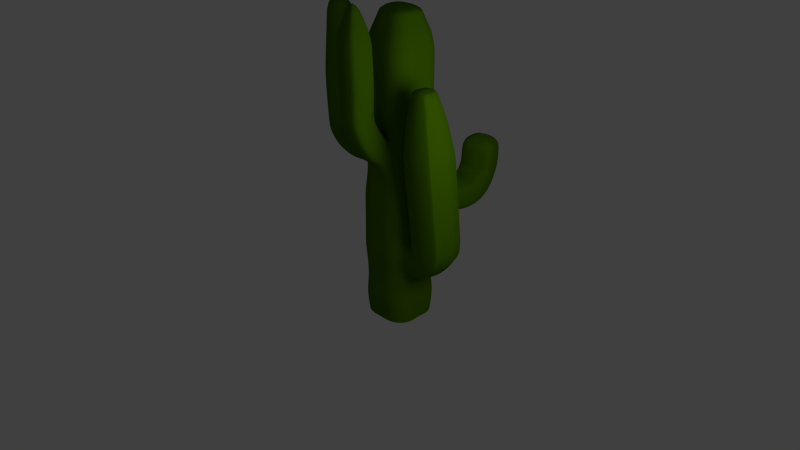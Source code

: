 # Source: cactus2.blend  (saved by Blender 2.60.0; exported with 4.5.12 LTS)
import bpy
from mathutils import Matrix  # noqa: F401  (used for matrix-valued properties, if any)

bpy.ops.wm.read_factory_settings(use_empty=True)
scene = bpy.context.scene
scene.name = 'Scene'

# ---- collections
col_collection_1 = bpy.data.collections.new('Collection 1'); scene.collection.children.link(col_collection_1)

# ---- materials (node trees are filled in below, after node groups)
mat_material = bpy.data.materials.new('Material')
mat_material.alpha_threshold = 0.0
mat_material.use_transparent_shadow = False
mat_material.diffuse_color = (0.06313, 0.1626, 0.0, 1.0)
mat_material.roughness = 0.5
mat_material.line_color = (0.0, 0.0, 0.0, 1.0)

# ---- material node trees

# ---- world
world_world = bpy.data.worlds.new('World'); scene.world = world_world
world_world.color = (0.05088, 0.05088, 0.05088)
world_world.use_sun_shadow = False
world_world.sun_shadow_jitter_overblur = 0.0
world_world.cycles.sampling_method = 'MANUAL'
world_world.cycles.sample_map_resolution = 256

# ---- cameras
cam_camera = bpy.data.cameras.new('Camera')
cam_camera.clip_end = 100.0
cam_camera.lens = 35.0
cam_camera.ortho_scale = 7.314
cam_camera.dof.focus_distance = 0.0
cam_camera.dof.aperture_fstop = 128.0

# ---- lights
light_lamp = bpy.data.lights.new('Lamp', 'POINT')
light_lamp.transmission_factor = 0.0
light_lamp.cutoff_distance = 30.0
light_lamp.energy = 100.0
light_lamp.shadow_buffer_clip_start = 1.001
light_lamp.shadow_soft_size = 1.0
light_lamp.shadow_maximum_resolution = 0.006
light_lamp.use_absolute_resolution = True
light_lamp.cycles.use_multiple_importance_sampling = False

# ---- meshes
me_cube_001 = bpy.data.meshes.new('Cube.001')
me_cube_001.from_pydata([(-0.3745, -5.197e-08, -1.307), (2.467e-08, 0.3745, -1.307), (0.3745, -3.31e-07, -1.307), (-2.766e-07, -0.3745, -1.307), (-0.3076, 0.3076, -1.307), (0.3076, 0.3076, -1.307), (-0.3076, -0.3076, -1.307), (0.3076, -0.3076, -1.307), (-0.1915, 0.383, -1.307), (-0.383, 0.1915, -1.307), (0.1915, 0.383, -1.307), (0.383, 0.1915, -1.307), (-0.383, -0.1915, -1.307), (-0.1915, -0.383, -1.307), (0.1915, -0.383, -1.307), (0.383, -0.1915, -1.307), (0.4063, -0.2031, -1.09), (0.2031, -0.4063, -1.09), (-0.2031, -0.4063, -1.09), (-0.4063, -0.2031, -1.09), (0.4063, 0.2031, -1.09), (0.2031, 0.4063, -1.09), (-0.4063, 0.2031, -1.09), (-0.2031, 0.4063, -1.09), (0.3263, -0.3263, -1.09), (-0.3263, -0.3263, -1.09), (0.3263, 0.3263, -1.09), (-0.3263, 0.3263, -1.09), (-2.862e-07, -0.3973, -1.09), (0.3973, -3.401e-07, -1.09), (3.344e-08, 0.3973, -1.09), (-0.3973, -4.409e-08, -1.09), (-0.3973, -4.409e-08, -0.9566), (3.344e-08, 0.3973, -0.9566), (0.3973, -3.401e-07, -0.9566), (-2.862e-07, -0.3973, -0.9566), (-0.3263, 0.3263, -0.9566), (0.3263, 0.3263, -0.9566), (-0.3263, -0.3263, -0.9566), (0.3263, -0.3263, -0.9566), (-0.2031, 0.4063, -0.9566), (-0.4063, 0.2031, -0.9566), (0.2031, 0.4063, -0.9566), (0.4063, 0.2031, -0.9566), (-0.4063, -0.2031, -0.9566), (-0.2031, -0.4063, -0.9566), (0.2031, -0.4063, -0.9566), (0.4063, -0.2031, -0.9566), (0.3915, -0.1958, -0.826), (0.1958, -0.3915, -0.826), (-0.1958, -0.3915, -0.826), (-0.3915, -0.1958, -0.826), (0.3915, 0.1958, -0.826), (0.1958, 0.3915, -0.826), (-0.3915, 0.1958, -0.826), (-0.1958, 0.3915, -0.826), (0.3144, -0.3144, -0.826), (-0.3144, -0.3144, -0.826), (0.3144, 0.3144, -0.826), (-0.3144, 0.3144, -0.826), (-2.802e-07, -0.3828, -0.826), (0.3828, -3.343e-07, -0.826), (2.78e-08, 0.3828, -0.826), (-0.3828, -4.907e-08, -0.826), (-0.3828, -4.907e-08, -0.5412), (2.78e-08, 0.3828, -0.5412), (0.3827, 0.0007735, -0.5479), (-2.802e-07, -0.3828, -0.5412), (-0.3144, 0.3144, -0.5412), (0.3319, 0.2299, -0.4762), (-0.3144, -0.3144, -0.5412), (0.3284, -0.2585, -0.489), (-0.1958, 0.3915, -0.5412), (-0.3915, 0.1958, -0.5412), (0.1958, 0.3915, -0.5412), (0.3907, 0.1651, -0.5053), (-0.3915, -0.1958, -0.5412), (-0.1958, -0.3915, -0.5412), (0.1958, -0.3915, -0.5412), (0.3911, -0.1834, -0.5214), (0.2116, -0.4233, -0.2794), (-0.2116, -0.4233, -0.2794), (-0.4233, -0.2116, -0.2794), (0.2116, 0.4233, -0.2794), (-0.4233, 0.2116, -0.2794), (-0.2116, 0.4233, -0.2794), (0.3434, -0.3166, -0.2791), (-0.34, -0.34, -0.2794), (0.3477, 0.2769, -0.2788), (-0.34, 0.34, -0.2794), (-2.931e-07, -0.4139, -0.2794), (3.993e-08, 0.4139, -0.2794), (-0.4139, -3.863e-08, -0.2794), (-0.4039, -4.205e-08, -0.006674), (3.466e-08, 0.4025, -0.03036), (0.4041, 0.0003804, -0.003311), (-2.89e-07, -0.4039, -0.006674), (-0.3317, 0.3317, -0.006674), (0.3456, 0.2383, -0.07619), (-0.3317, -0.3317, -0.006674), (0.3431, -0.268, -0.06372), (-0.1625, 0.4129, 0.02331), (-0.413, 0.2065, -0.006674), (0.1625, 0.4129, 0.02331), (0.4089, 0.1705, -0.04767), (-0.413, -0.2065, -0.006674), (-0.2065, -0.413, -0.006674), (0.2065, -0.413, -0.006674), (0.4105, -0.19, -0.03204), (0.413, -0.2065, 0.2747), (0.2065, -0.413, 0.2747), (-0.2065, -0.413, 0.2747), (-0.413, -0.2065, 0.2747), (0.413, 0.2065, 0.2747), (0.1625, 0.4129, 0.2447), (-0.413, 0.2065, 0.2747), (-0.1625, 0.4129, 0.2447), (0.3317, -0.3317, 0.2747), (-0.3317, -0.3317, 0.2747), (0.3317, 0.3317, 0.2747), (-0.3317, 0.3317, 0.2747), (-2.89e-07, -0.4039, 0.2747), (0.4039, -3.43e-07, 0.2747), (3.466e-08, 0.4025, 0.2984), (-0.4039, -4.205e-08, 0.2747), (-0.4039, -4.205e-08, 0.5269), (3.596e-08, 0.4332, 0.5269), (0.4039, -3.43e-07, 0.5269), (-2.89e-07, -0.4039, 0.5269), (-0.3317, 0.3317, 0.5269), (0.3317, 0.3317, 0.5269), (-0.3317, -0.3317, 0.5269), (0.3317, -0.3317, 0.5269), (-0.2065, 0.413, 0.5269), (-0.413, 0.2065, 0.5269), (0.2065, 0.413, 0.5269), (0.413, 0.2065, 0.5269), (-0.413, -0.2065, 0.5269), (-0.2065, -0.413, 0.5269), (0.2065, -0.413, 0.5269), (0.413, -0.2065, 0.5269), (0.3758, -0.1879, 0.785), (0.1879, -0.3758, 0.785), (-0.1879, -0.3758, 0.785), (-0.3747, -0.146, 0.8421), (0.3758, 0.1879, 0.785), (0.1879, 0.3758, 0.785), (-0.3758, 0.1879, 0.785), (-0.1879, 0.3758, 0.785), (0.3018, -0.3018, 0.785), (-0.3018, -0.3018, 0.785), (0.3018, 0.3018, 0.785), (-0.3018, 0.3018, 0.785), (-2.741e-07, -0.3674, 0.785), (0.3674, -3.279e-07, 0.785), (2.153e-08, 0.3968, 0.785), (-0.3681, -0.00583, 0.8183), (2.153e-08, 0.3968, 0.9783), (0.3674, -3.279e-07, 0.9783), (-2.723e-07, -0.4377, 1.009), (-0.3018, 0.3018, 0.9783), (0.3018, 0.3018, 0.9783), (-0.3018, -0.3018, 0.9783), (0.3018, -0.3018, 0.9783), (-0.1879, 0.3758, 0.9783), (-0.3758, 0.1879, 0.9783), (0.1879, 0.3758, 0.9783), (0.3758, 0.1879, 0.9783), (-0.3761, -0.1998, 0.9773), (-0.1441, -0.4346, 1.039), (0.1441, -0.4346, 1.039), (0.3758, -0.1879, 0.9783), (0.3758, -0.1879, 1.217), (0.1831, -0.3699, 1.216), (-0.1831, -0.3699, 1.216), (-0.3746, -0.1417, 1.148), (0.3758, 0.1879, 1.217), (0.1879, 0.3758, 1.217), (-0.3758, 0.1879, 1.217), (-0.1879, 0.3758, 1.217), (0.3018, -0.3018, 1.217), (-0.3018, -0.3018, 1.217), (0.3018, 0.3018, 1.217), (-0.3018, 0.3018, 1.217), (0.3674, -3.279e-07, 1.217), (2.153e-08, 0.3968, 1.217), (-0.3684, -0.007612, 1.169), (-0.4121, -0.03802, 1.371), (2.153e-08, 0.3968, 1.371), (0.3674, -3.279e-07, 1.371), (-2.743e-07, -0.3081, 1.36), (-0.3018, 0.3018, 1.371), (0.3018, 0.3018, 1.371), (-0.3018, -0.3018, 1.371), (0.3018, -0.3018, 1.371), (-0.1879, 0.3758, 1.371), (-0.3758, 0.1879, 1.371), (0.1879, 0.3758, 1.371), (0.3758, 0.1879, 1.371), (-0.3758, -0.1879, 1.371), (-0.1514, -0.3285, 1.328), (0.1514, -0.3285, 1.328), (0.3758, -0.1879, 1.371), (0.3758, -0.1879, 1.624), (0.1879, -0.3758, 1.624), (-0.1879, -0.3758, 1.624), (-0.3758, -0.1879, 1.624), (0.3758, 0.1879, 1.624), (0.1879, 0.3758, 1.624), (-0.3758, 0.1879, 1.624), (-0.1879, 0.3758, 1.624), (0.3018, -0.3018, 1.624), (-0.3018, -0.3018, 1.624), (0.3018, 0.3018, 1.624), (-0.3018, 0.3018, 1.624), (-2.741e-07, -0.3674, 1.624), (0.3674, -3.279e-07, 1.624), (2.153e-08, 0.3968, 1.624), (-0.4121, -0.03802, 1.624), (-0.4121, -0.03802, 1.726), (2.153e-08, 0.3968, 1.726), (0.3674, -3.279e-07, 1.726), (-2.741e-07, -0.3674, 1.726), (-0.3018, 0.3018, 1.726), (0.3018, 0.3018, 1.726), (-0.3018, -0.3018, 1.726), (0.3018, -0.3018, 1.726), (-0.1879, 0.3758, 1.726), (-0.3758, 0.1879, 1.726), (0.1879, 0.3758, 1.726), (0.3758, 0.1879, 1.726), (-0.3758, -0.1879, 1.726), (-0.1879, -0.3758, 1.726), (0.1879, -0.3758, 1.726), (0.3758, -0.1879, 1.726), (0.3758, -0.1879, 1.726), (0.1879, -0.3758, 1.726), (-0.1879, -0.3758, 1.726), (-0.3758, -0.1879, 1.726), (0.3758, 0.1879, 1.726), (0.1879, 0.3758, 1.726), (-0.3758, 0.1879, 1.726), (-0.1879, 0.3758, 1.726), (0.3018, -0.3018, 1.726), (-0.3018, -0.3018, 1.726), (0.3018, 0.3018, 1.726), (-0.3018, 0.3018, 1.726), (-2.741e-07, -0.3674, 1.726), (0.3674, -3.279e-07, 1.726), (2.153e-08, 0.3968, 1.726), (-0.4121, -0.03802, 1.726), (-0.3994, -0.04246, 1.899), (0.01273, 0.3923, 1.899), (0.3802, -0.004442, 1.899), (0.01273, -0.3719, 1.899), (-0.2891, 0.2974, 1.899), (0.3145, 0.2974, 1.899), (-0.2891, -0.3063, 1.899), (0.3145, -0.3063, 1.899), (-0.1752, 0.3713, 1.899), (-0.363, 0.1835, 1.899), (0.2006, 0.3713, 1.899), (0.3885, 0.1834, 1.899), (-0.363, -0.1923, 1.899), (-0.1752, -0.3802, 1.899), (0.2006, -0.3802, 1.899), (0.3885, -0.1923, 1.899), (0.3885, -0.1923, 2.117), (0.2006, -0.3802, 2.117), (-0.1752, -0.3802, 2.117), (-0.363, -0.1923, 2.117), (0.3885, 0.1834, 2.117), (0.2006, 0.3713, 2.117), (-0.363, 0.1835, 2.117), (-0.1752, 0.3713, 2.117), (0.3145, -0.3063, 2.117), (-0.2891, -0.3063, 2.117), (0.3145, 0.2974, 2.117), (-0.2891, 0.2974, 2.117), (0.01273, -0.3719, 2.117), (0.3802, -0.004442, 2.117), (0.01273, 0.3923, 2.117), (-0.3994, -0.04246, 2.117), (-0.3994, -0.04246, 2.428), (0.01273, 0.3923, 2.428), (0.3802, -0.004442, 2.428), (0.01273, -0.3719, 2.428), (-0.2891, 0.2974, 2.428), (0.3145, 0.2974, 2.428), (-0.2891, -0.3063, 2.428), (0.3145, -0.3063, 2.428), (-0.1752, 0.3713, 2.428), (-0.363, 0.1835, 2.428), (0.2006, 0.3713, 2.428), (0.3885, 0.1834, 2.428), (-0.363, -0.1923, 2.428), (-0.1752, -0.3802, 2.428), (0.2006, -0.3802, 2.428), (0.3885, -0.1923, 2.428), (0.3509, -0.1735, 2.625), (0.1818, -0.3426, 2.625), (-0.1564, -0.3426, 2.625), (-0.3255, -0.1735, 2.625), (0.3509, 0.1647, 2.625), (0.1818, 0.3337, 2.625), (-0.3255, 0.1647, 2.625), (-0.1564, 0.3337, 2.625), (0.2844, -0.2761, 2.625), (-0.2589, -0.2761, 2.625), (0.2844, 0.2672, 2.625), (-0.2589, 0.2672, 2.625), (0.01273, -0.3351, 2.625), (0.3434, -0.004442, 2.625), (0.01273, 0.3556, 2.625), (-0.3627, -0.04246, 2.625), (-0.244, -0.04246, 2.92), (0.01273, 0.2367, 2.92), (0.2246, -0.004442, 2.92), (0.01273, -0.2163, 2.92), (-0.1613, 0.1696, 2.92), (0.1867, 0.1696, 2.92), (-0.1613, -0.1785, 2.92), (0.1867, -0.1785, 2.92), (-0.0956, 0.2122, 2.92), (-0.2039, 0.1039, 2.92), (0.1211, 0.2122, 2.92), (0.2294, 0.1039, 2.92), (-0.2039, -0.1128, 2.92), (-0.0956, -0.2211, 2.92), (0.1211, -0.2211, 2.92), (0.2294, -0.1128, 2.92), (-0.04489, -0.01315, 2.99), (-0.1752, 0.3713, 2.192), (0.01273, 0.3923, 2.192), (-0.2891, 0.2974, 2.192), (-0.3994, -0.04246, 2.192), (-0.363, 0.1835, 2.192), (0.2006, 0.3713, 2.192), (0.3145, 0.2974, 2.192), (0.3885, 0.1834, 2.192), (0.3802, -0.004442, 2.192), (-0.363, -0.1923, 2.192), (-0.2891, -0.3063, 2.192), (0.01273, -0.3719, 2.192), (-0.1752, -0.3802, 2.192), (0.2006, -0.3802, 2.192), (0.3145, -0.3063, 2.192), (0.3885, -0.1923, 2.192), (-0.3413, -0.2556, -1.307), (0.3413, -0.2556, -1.307), (0.3621, -0.2712, -1.09), (-0.3621, -0.2712, -1.09), (-0.3621, -0.2712, -0.9566), (0.3621, -0.2712, -0.9566), (0.3489, -0.2613, -0.826), (-0.3489, -0.2613, -0.826), (-0.3489, -0.2613, -0.5412), (0.3542, -0.2284, -0.5034), (-0.3773, -0.2825, -0.2794), (-0.3681, -0.2757, -0.006674), (0.3709, -0.2368, -0.04947), (0.3681, -0.2757, 0.2747), (-0.3681, -0.2757, 0.2747), (-0.3681, -0.2757, 0.5269), (0.3681, -0.2757, 0.5269), (0.3349, -0.2508, 0.785), (-0.3349, -0.2508, 0.785), (-0.3349, -0.2508, 0.9783), (0.3349, -0.2508, 0.9783), (0.3349, -0.2508, 1.217), (-0.3349, -0.2508, 1.217), (-0.3349, -0.2508, 1.371), (0.3349, -0.2508, 1.371), (0.3349, -0.2508, 1.624), (-0.3349, -0.2508, 1.624), (-0.3349, -0.2508, 1.726), (0.3349, -0.2508, 1.726), (0.3349, -0.2508, 1.726), (-0.3349, -0.2508, 1.726), (-0.3222, -0.2553, 1.899), (0.3477, -0.2553, 1.899), (0.3477, -0.2553, 2.117), (-0.3222, -0.2553, 2.117), (-0.3222, -0.2553, 2.428), (0.3477, -0.2553, 2.428), (0.3141, -0.2302, 2.625), (-0.2887, -0.2302, 2.625), (-0.1804, -0.1491, 2.92), (0.2058, -0.1491, 2.92), (-0.3222, -0.2553, 2.192), (0.3477, -0.2553, 2.192), (0.3718, -0.184, 2.516), (0.3011, -0.2928, 2.516), (0.3638, -0.004442, 2.516), (0.1922, -0.3635, 2.516), (0.01273, -0.3555, 2.516), (-0.1668, -0.3635, 2.516), (-0.2756, -0.2928, 2.516), (-0.3463, -0.184, 2.516), (-0.383, -0.04246, 2.516), (0.3011, 0.2839, 2.516), (0.3718, 0.1751, 2.516), (0.1922, 0.3546, 2.516), (0.01273, 0.3759, 2.516), (-0.3463, 0.1751, 2.516), (-0.2756, 0.2839, 2.516), (-0.1668, 0.3546, 2.516), (0.3327, -0.2441, 2.516), (-0.3073, -0.2441, 2.516), (-0.1442, 0.3094, 2.684), (-0.1321, 0.2851, 2.743), (-0.1199, 0.2608, 2.802), (-0.1077, 0.2365, 2.861), (0.01273, 0.3318, 2.684), (0.01273, 0.308, 2.743), (0.01273, 0.2843, 2.802), (0.01273, 0.2605, 2.861), (-0.2394, 0.2477, 2.684), (-0.2198, 0.2281, 2.743), (-0.2003, 0.2086, 2.802), (-0.1808, 0.1891, 2.861), (-0.3389, -0.04246, 2.684), (-0.3151, -0.04246, 2.743), (-0.2914, -0.04246, 2.802), (-0.2676, -0.04246, 2.861), (-0.3011, 0.1525, 2.684), (-0.2768, 0.1403, 2.743), (-0.2525, 0.1282, 2.802), (-0.2282, 0.116, 2.861), (0.1697, 0.3094, 2.684), (0.1575, 0.2851, 2.743), (0.1454, 0.2608, 2.802), (0.1332, 0.2365, 2.861), (0.2648, 0.2477, 2.684), (0.2453, 0.2281, 2.743), (0.2258, 0.2086, 2.802), (0.2063, 0.1891, 2.861), (0.3266, 0.1525, 2.684), (0.3023, 0.1403, 2.743), (0.278, 0.1282, 2.802), (0.2537, 0.116, 2.861), (0.3197, -0.004442, 2.684), (0.2959, -0.004442, 2.743), (0.2721, -0.004442, 2.802), (0.2484, -0.004442, 2.861), (-0.3012, -0.1614, 2.684), (-0.2768, -0.1492, 2.743), (-0.2525, -0.1371, 2.802), (-0.2282, -0.1249, 2.861), (-0.2394, -0.2565, 2.684), (-0.2198, -0.237, 2.743), (-0.2003, -0.2175, 2.802), (-0.1808, -0.198, 2.861), (0.01273, -0.3114, 2.684), (0.01273, -0.2876, 2.743), (0.01273, -0.2638, 2.802), (0.01273, -0.2401, 2.861), (-0.1442, -0.3183, 2.684), (-0.1321, -0.294, 2.743), (-0.1199, -0.2697, 2.802), (-0.1077, -0.2454, 2.861), (0.1697, -0.3183, 2.684), (0.1575, -0.294, 2.743), (0.1454, -0.2697, 2.802), (0.1332, -0.2454, 2.861), (0.2648, -0.2565, 2.684), (0.2453, -0.237, 2.743), (0.2258, -0.2175, 2.802), (0.2063, -0.198, 2.861), (0.3266, -0.1614, 2.684), (0.3023, -0.1492, 2.743), (0.278, -0.1371, 2.802), (0.2537, -0.1249, 2.861), (-0.267, -0.2139, 2.684), (-0.2454, -0.1977, 2.743), (-0.2237, -0.1815, 2.802), (-0.202, -0.1653, 2.861), (0.2925, -0.2139, 2.684), (0.2708, -0.1977, 2.743), (0.2492, -0.1815, 2.802), (0.2275, -0.1653, 2.861), (-0.3776, 0.07006, -1.307), (0.3776, 0.07006, -1.307), (0.4006, 0.07433, -1.09), (-0.4006, 0.07433, -1.09), (-0.4006, 0.07433, -0.9566), (0.4006, 0.07433, -0.9566), (0.386, 0.07162, -0.826), (-0.386, 0.07162, -0.826), (-0.386, 0.07162, -0.5412), (0.386, 0.06997, -0.5369), (-0.4173, 0.07744, -0.2794), (-0.4072, 0.07557, -0.006674), (0.4066, 0.07232, -0.01491), (0.4072, 0.07557, 0.2747), (-0.4072, 0.07557, 0.2747), (-0.4072, 0.07557, 0.5269), (0.4072, 0.07557, 0.5269), (0.3705, 0.06875, 0.785), (-0.3708, 0.04556, 0.8307), (-0.3699, 0.1173, 0.9721), (0.3705, 0.06875, 0.9783), (0.3705, 0.06875, 1.217), (-0.3708, 0.04163, 1.159), (-0.3834, 0.06875, 1.371), (0.3705, 0.06875, 1.371), (0.3705, 0.06875, 1.624), (-0.3834, 0.06875, 1.624), (-0.3834, 0.06875, 1.726), (0.3705, 0.06875, 1.726), (0.3705, 0.06875, 1.726), (-0.3834, 0.06875, 1.726), (-0.3707, 0.06431, 1.899), (0.3832, 0.06431, 1.899), (0.3832, 0.06431, 2.117), (-0.3707, 0.06431, 2.117), (-0.3707, 0.06431, 2.428), (0.3832, 0.06431, 2.428), (0.3462, 0.05743, 2.625), (-0.3336, 0.05743, 2.625), (-0.2139, 0.0352, 2.92), (0.2263, 0.0352, 2.92), (-0.3707, 0.06431, 2.192), (0.3832, 0.06431, 2.192), (0.3667, 0.06124, 2.516), (-0.3542, 0.06124, 2.516), (-0.3097, 0.05298, 2.684), (-0.2857, 0.04854, 2.743), (-0.2617, 0.04409, 2.802), (-0.2378, 0.03964, 2.861), (0.3222, 0.05298, 2.684), (0.2982, 0.04854, 2.743), (0.2743, 0.04409, 2.802), (0.2503, 0.03964, 2.861), (-0.1071, -0.1243, 2.942), (-0.1051, 0.416, -0.005748), (0.1051, 0.416, -0.005748), (0.1838, 0.4122, 0.134), (0.1051, 0.416, 0.2739), (-0.1838, 0.4122, 0.134), (-0.1051, 0.416, 0.2739), (-0.1051, 0.548, 0.2739), (3.466e-08, 0.5345, 0.2984), (-0.1625, 0.5448, 0.2447), (-0.1838, 0.5442, 0.134), (-0.1625, 0.5448, 0.02331), (0.1051, 0.548, 0.2739), (0.1625, 0.5448, 0.2447), (0.1838, 0.5442, 0.134), (0.1625, 0.5448, 0.02331), (0.1051, 0.548, -0.005748), (3.466e-08, 0.5345, -0.03036), (-0.1051, 0.548, -0.005748), (9.404e-08, 0.6688, -0.06326), (-0.1262, 0.685, -0.03371), (-0.1951, 0.6812, 0.001168), (0.1262, 0.685, -0.03371), (0.1951, 0.6812, 0.001168), (0.2207, 0.6805, 0.134), (0.1951, 0.6812, 0.2669), (0.1261, 0.685, 0.3019), (9.404e-08, 0.6688, 0.3314), (-0.2207, 0.6805, 0.134), (-0.1951, 0.6812, 0.2669), (-0.1261, 0.685, 0.3019), (-0.1088, 0.8646, 0.2495), (-0.0007412, 0.8508, 0.2748), (-0.1679, 0.8614, 0.2195), (-0.1899, 0.8608, 0.1056), (-0.1679, 0.8614, -0.008229), (0.1073, 0.8646, 0.2495), (0.1665, 0.8614, 0.2195), (0.1884, 0.8608, 0.1056), (0.1664, 0.8614, -0.008229), (0.1074, 0.8646, -0.03812), (-0.0007412, 0.8508, -0.06344), (-0.1089, 0.8646, -0.03812), (-0.0007411, 1.047, -0.1228), (-0.1468, 1.065, -0.08857), (-0.2267, 1.061, -0.04817), (0.1454, 1.065, -0.08857), (0.2252, 1.061, -0.04817), (0.2548, 1.06, 0.1057), (0.2252, 1.061, 0.2596), (0.1453, 1.065, 0.3001), (-0.0007411, 1.047, 0.3342), (-0.2563, 1.06, 0.1057), (-0.2267, 1.061, 0.2596), (-0.1468, 1.065, 0.3001), (-0.000741, 1.181, 0.3449), (-0.1536, 1.2, 0.3092), (-0.2372, 1.196, 0.2668), (-0.2682, 1.195, 0.1057), (-0.2372, 1.196, -0.05531), (0.1521, 1.2, 0.3092), (0.2357, 1.196, 0.2668), (0.2668, 1.195, 0.1057), (0.2357, 1.196, -0.05531), (0.1522, 1.2, -0.09759), (-0.000741, 1.181, -0.1334), (-0.1536, 1.2, -0.09759), (-0.001499, 1.29, -0.1318), (-0.1545, 1.304, -0.09358), (-0.2378, 1.293, -0.05203), (0.1513, 1.307, -0.09417), (0.235, 1.298, -0.05295), (0.2666, 1.278, 0.1067), (0.2361, 1.258, 0.2667), (0.1526, 1.257, 0.3095), (7.274e-05, 1.231, 0.3428), (-0.2683, 1.272, 0.1077), (-0.2368, 1.253, 0.2676), (-0.1531, 1.253, 0.3101), (-0.1525, 1.304, 0.3154), (0.001292, 1.278, 0.3418), (-0.2365, 1.312, 0.2742), (-0.2695, 1.366, 0.1228), (-0.2405, 1.423, -0.02797), (0.1531, 1.314, 0.3148), (0.2362, 1.327, 0.2733), (0.2652, 1.383, 0.1218), (0.2321, 1.438, -0.02886), (0.1479, 1.455, -0.06679), (-0.004772, 1.444, -0.1069), (-0.1577, 1.445, -0.06621), (-0.007645, 1.512, -0.07985), (-0.1605, 1.507, -0.03905), (-0.2429, 1.48, -0.003641), (0.1451, 1.52, -0.03901), (0.2295, 1.5, -0.003586), (0.2637, 1.426, 0.1389), (0.2358, 1.351, 0.2822), (0.153, 1.332, 0.3219), (0.001685, 1.292, 0.3445), (-0.2708, 1.403, 0.1388), (-0.2367, 1.331, 0.2822), (-0.1525, 1.319, 0.3219), (0.01589, 1.331, 0.3582), (-0.1397, 1.36, 0.3538), (-0.2268, 1.378, 0.324), (-0.2727, 1.476, 0.2006), (-0.2568, 1.578, 0.07384), (0.1648, 1.378, 0.3318), (0.244, 1.406, 0.2899), (0.2599, 1.507, 0.162), (0.214, 1.606, 0.03974), (0.1269, 1.631, 0.01576), (-0.02867, 1.629, -0.01329), (-0.1776, 1.613, 0.03782), (-0.03134, 1.757, 0.105), (-0.1806, 1.718, 0.1405), (-0.2588, 1.669, 0.159), (0.1229, 1.756, 0.1406), (0.2105, 1.728, 0.1591), (0.2582, 1.596, 0.2434), (0.2442, 1.456, 0.3293), (0.1654, 1.413, 0.3556), (0.01872, 1.354, 0.3578), (-0.2727, 1.53, 0.2433), (-0.2251, 1.398, 0.3293), (-0.138, 1.375, 0.3556), (-0.1069, 1.413, 0.4256), (0.04656, 1.417, 0.3873), (-0.1988, 1.431, 0.4305), (-0.2721, 1.578, 0.4275), (-0.2859, 1.741, 0.4183), (0.1853, 1.493, 0.3853), (0.2532, 1.556, 0.3682), (0.2392, 1.719, 0.3571), (0.166, 1.866, 0.356), (0.07531, 1.885, 0.3699), (-0.08279, 1.877, 0.3692), (-0.2169, 1.804, 0.4102), (-0.209, 1.81, 0.4683), (-0.07081, 1.883, 0.4435), (-0.2788, 1.748, 0.4677), (0.08633, 1.89, 0.4614), (0.1779, 1.87, 0.457), (0.2497, 1.723, 0.4633), (0.2615, 1.559, 0.4729), (0.1918, 1.497, 0.4814), (0.05329, 1.422, 0.467), (-0.267, 1.584, 0.4754), (-0.1952, 1.437, 0.4836), (-0.1034, 1.418, 0.4883), (0.05404, 1.426, 0.548), (-0.1027, 1.422, 0.5693), (-0.1944, 1.441, 0.5646), (-0.2662, 1.589, 0.5564), (-0.278, 1.752, 0.5487), (0.1926, 1.501, 0.5624), (0.2623, 1.564, 0.5538), (0.2504, 1.727, 0.5443), (0.1787, 1.874, 0.538), (0.08707, 1.894, 0.5423), (-0.07006, 1.888, 0.5245), (-0.2083, 1.815, 0.5493), (-0.2069, 1.823, 0.7004), (-0.06867, 1.896, 0.6756), (-0.2766, 1.76, 0.6998), (0.08847, 1.902, 0.6935), (0.1801, 1.882, 0.6891), (0.2518, 1.735, 0.6954), (0.2637, 1.572, 0.705), (0.194, 1.509, 0.7135), (0.05543, 1.434, 0.6991), (-0.2648, 1.597, 0.7075), (-0.1931, 1.449, 0.7157), (-0.1013, 1.43, 0.7204), (0.04691, 1.475, 0.7973), (-0.08595, 1.471, 0.8153), (-0.1638, 1.488, 0.8113), (-0.2246, 1.612, 0.8044), (-0.2346, 1.751, 0.7979), (0.1644, 1.538, 0.8095), (0.2234, 1.591, 0.8022), (0.2134, 1.73, 0.7941), (0.1526, 1.855, 0.7888), (0.07492, 1.871, 0.7925), (-0.0583, 1.866, 0.7773), (-0.1755, 1.804, 0.7983), (-0.004621, 1.677, 0.9048), (-0.3772, -0.08555, 0.8218), (-0.3735, -0.1746, 0.8907), (-0.3755, -0.1764, 1.09), (-0.377, -0.08275, 1.166), (-0.3691, 0.02125, 0.8234), (-0.3693, 0.01814, 1.165), (-0.3683, 0.0771, 0.8728), (-0.3704, 0.07911, 1.108), (-0.4788, 0.07911, 1.108), (-0.4793, 0.04163, 1.159), (-0.4784, 0.1173, 0.9721), (-0.4767, 0.0771, 0.8728), (-0.4792, 0.04556, 0.8307), (-0.4777, 0.01814, 1.165), (-0.4768, -0.007612, 1.169), (-0.4776, 0.02125, 0.8234), (-0.4766, -0.00583, 0.8183), (-0.4854, -0.08275, 1.166), (-0.483, -0.1417, 1.148), (-0.4839, -0.1764, 1.09), (-0.4845, -0.1998, 0.9773), (-0.4819, -0.1746, 0.8907), (-0.4831, -0.146, 0.8421), (-0.4856, -0.08555, 0.8218), (-0.5922, -0.1006, 0.8193), (-0.5895, -0.1632, 0.8403), (-0.5828, -0.01798, 0.8157), (-0.5883, -0.1929, 0.8907), (-0.591, -0.2189, 0.9804), (-0.5904, -0.1947, 1.097), (-0.5894, -0.1588, 1.158), (-0.5919, -0.09768, 1.176), (-0.583, -0.01983, 1.179), (-0.5838, 0.01007, 0.821), (-0.5855, 0.03526, 0.8285), (-0.584, 0.006853, 1.175), (-0.5856, 0.03119, 1.168), (-0.5829, 0.06794, 0.8722), (-0.5846, 0.1096, 0.975), (-0.5851, 0.07002, 1.116), (-0.6503, 0.02331, 1.17), (-0.6499, 0.06214, 1.118), (-0.6494, 0.1017, 0.9771), (-0.6477, 0.06005, 0.8743), (-0.6503, 0.02737, 0.8306), (-0.6487, -0.001028, 1.177), (-0.6478, -0.02771, 1.181), (-0.6486, 0.002192, 0.8231), (-0.6476, -0.02586, 0.8178), (-0.6567, -0.1056, 1.178), (-0.6542, -0.1666, 1.16), (-0.6552, -0.2026, 1.099), (-0.6558, -0.2268, 0.9825), (-0.6531, -0.2007, 0.8928), (-0.6543, -0.1711, 0.8424), (-0.6569, -0.1085, 0.8214), (-0.6543, -0.1711, 0.8424), (-0.6569, -0.1085, 0.8214), (-0.6476, -0.02586, 0.8178), (-0.6531, -0.2007, 0.8928), (-0.6558, -0.2268, 0.9825), (-0.6552, -0.2026, 1.099), (-0.6542, -0.1666, 1.16), (-0.6567, -0.1056, 1.178), (-0.6478, -0.02771, 1.181), (-0.6486, 0.002192, 0.8231), (-0.6503, 0.02737, 0.8306), (-0.6487, -0.001028, 1.177), (-0.6503, 0.02331, 1.17), (-0.6477, 0.06005, 0.8743), (-0.6494, 0.1017, 0.9771), (-0.6499, 0.06214, 1.118), (-0.6919, -0.002791, 1.174), (-0.7001, 0.04046, 1.126), (-0.7264, 0.09227, 0.9916), (-0.7483, 0.05979, 0.8878), (-0.7617, 0.03121, 0.8432), (-0.6904, -0.02766, 1.178), (-0.6901, -0.05466, 1.18), (-0.7631, 0.006746, 0.8336), (-0.7648, -0.02075, 0.826), (-0.7038, -0.1315, 1.173), (-0.7088, -0.1908, 1.15), (-0.7243, -0.2212, 1.088), (-0.7504, -0.2349, 0.9726), (-0.7647, -0.2012, 0.8866), (-0.7746, -0.1672, 0.8401), (-0.7779, -0.1029, 0.825), (-1.017, -0.1733, 0.9247), (-1.027, -0.1084, 0.9178), (-1.015, -0.02618, 0.9155), (-0.9821, -0.2095, 0.955), (-0.9212, -0.2475, 1.015), (-0.8331, -0.2393, 1.094), (-0.7842, -0.2119, 1.137), (-0.7656, -0.1539, 1.157), (-0.7491, -0.07728, 1.159), (-1.008, 0.0009129, 0.9221), (-1.001, 0.02486, 0.9306), (-0.7503, -0.05022, 1.159), (-0.7536, -0.0252, 1.157), (-0.9643, 0.0513, 0.9606), (-0.8858, 0.07867, 1.034), (-0.7875, 0.02037, 1.125), (-0.808, -0.04675, 1.176), (-0.8535, -0.0002319, 1.171), (-0.9851, 0.06085, 1.153), (-1.092, 0.03584, 1.134), (-1.14, 0.0103, 1.129), (-0.805, -0.07174, 1.174), (-0.8043, -0.09875, 1.172), (-1.15, -0.01331, 1.125), (-1.16, -0.04013, 1.121), (-0.8492, -0.1574, 1.184), (-0.8761, -0.2152, 1.179), (-0.9407, -0.2421, 1.169), (-1.03, -0.2645, 1.139), (-1.113, -0.2247, 1.126), (-1.158, -0.1875, 1.122), (-1.17, -0.1226, 1.126), (-1.206, -0.1153, 1.205), (-1.193, -0.1797, 1.212), (-1.198, -0.03476, 1.185), (-1.147, -0.2149, 1.219), (-1.062, -0.2507, 1.235), (-0.9439, -0.2406, 1.244), (-0.8791, -0.2124, 1.245), (-0.8528, -0.1541, 1.242), (-0.839, -0.07902, 1.224), (-1.189, -0.007627, 1.183), (-1.179, 0.01651, 1.183), (-0.8402, -0.05209, 1.222), (-0.8437, -0.02715, 1.22), (-1.131, 0.04324, 1.181), (-1.024, 0.07249, 1.189), (-0.8904, 0.01713, 1.209), (-0.9081, 0.01898, 1.447), (-0.8614, -0.0253, 1.457), (-1.042, 0.07434, 1.427), (-1.149, 0.04509, 1.419), (-1.196, 0.01836, 1.421), (-0.8579, -0.05024, 1.459), (-0.8567, -0.07717, 1.462), (-1.207, -0.005779, 1.421), (-1.216, -0.03291, 1.423), (-0.8705, -0.1523, 1.48), (-0.8968, -0.2105, 1.483), (-0.9616, -0.2387, 1.481), (-1.08, -0.2489, 1.473), (-1.165, -0.2131, 1.457), (-1.211, -0.1778, 1.449), (-1.224, -0.1134, 1.442), (-1.228, -0.176, 1.684), (-1.241, -0.1116, 1.677), (-1.233, -0.03109, 1.658), (-1.182, -0.2113, 1.692), (-1.097, -0.247, 1.707), (-0.9791, -0.2369, 1.716), (-0.9143, -0.2087, 1.718), (-0.888, -0.1505, 1.715), (-0.8742, -0.07534, 1.697), (-1.224, -0.003954, 1.656), (-1.214, 0.02018, 1.655), (-0.8754, -0.04842, 1.694), (-0.8789, -0.02348, 1.692), (-1.166, 0.04692, 1.654), (-1.059, 0.07617, 1.661), (-0.9256, 0.02081, 1.682), (-0.9266, 0.01989, 1.694), (-0.8797, -0.02473, 1.702), (-1.061, 0.07625, 1.681), (-1.168, 0.04781, 1.679), (-1.216, 0.02145, 1.683), (-0.8763, -0.0497, 1.704), (-0.8752, -0.07663, 1.707), (-1.226, -0.002608, 1.684), (-1.235, -0.02967, 1.687), (-0.8886, -0.1516, 1.725), (-0.9152, -0.2097, 1.73), (-0.9802, -0.2374, 1.732), (-1.099, -0.2466, 1.729), (-1.184, -0.2102, 1.718), (-1.23, -0.1746, 1.713), (-1.243, -0.1101, 1.707), (-1.233, -0.173, 1.873), (-1.246, -0.1085, 1.866), (-1.239, -0.02811, 1.846), (-1.187, -0.2086, 1.878), (-1.102, -0.245, 1.889), (-0.9835, -0.2358, 1.891), (-0.9185, -0.2081, 1.889), (-0.892, -0.15, 1.885), (-0.8786, -0.07506, 1.866), (-1.23, -0.001043, 1.844), (-1.219, 0.02301, 1.843), (-0.8796, -0.04813, 1.864), (-0.8831, -0.02317, 1.862), (-1.171, 0.04938, 1.838), (-1.064, 0.07781, 1.84), (-0.9299, 0.02146, 1.853), (-0.9322, 0.0219, 1.955), (-0.8853, -0.02306, 1.961), (-1.067, 0.07923, 1.949), (-1.174, 0.05158, 1.953), (-1.221, 0.02556, 1.96), (-0.882, -0.04805, 1.963), (-0.881, -0.07499, 1.965), (-1.232, 0.001585, 1.961), (-1.241, -0.02541, 1.964), (-0.8939, -0.1499, 1.985), (-0.9206, -0.2077, 1.99), (-0.9856, -0.2349, 1.996), (-1.104, -0.2433, 2.0), (-1.19, -0.2063, 1.993), (-1.236, -0.1704, 1.99), (-1.248, -0.1058, 1.985), (-1.229, -0.1021, 2.2), (-1.216, -0.1668, 2.205), (-1.222, -0.02187, 2.179), (-1.17, -0.2032, 2.205), (-1.085, -0.2409, 2.206), (-0.9669, -0.2336, 2.195), (-0.9022, -0.2069, 2.185), (-0.8754, -0.1493, 2.178), (-0.863, -0.07451, 2.158), (-1.213, 0.005052, 2.176), (-1.202, 0.02893, 2.173), (-0.864, -0.04756, 2.155), (-0.8672, -0.02255, 2.154), (-1.155, 0.05454, 2.163), (-1.048, 0.08128, 2.153), (-0.914, 0.02281, 2.151), (-0.894, 0.02498, 2.362), (-0.8472, -0.02038, 2.365), (-1.028, 0.08345, 2.364), (-1.135, 0.05671, 2.375), (-1.182, 0.0311, 2.385), (-0.8439, -0.0454, 2.366), (-0.843, -0.07234, 2.369), (-1.193, 0.007218, 2.387), (-1.202, -0.0197, 2.39), (-0.8553, -0.1471, 2.389), (-0.8821, -0.2047, 2.397), (-0.9469, -0.2314, 2.406), (-1.065, -0.2387, 2.417), (-1.15, -0.201, 2.416), (-1.196, -0.1647, 2.416), (-1.209, -0.09997, 2.411), (-1.183, -0.1633, 2.554), (-1.196, -0.09856, 2.549), (-1.189, -0.01829, 2.528), (-1.137, -0.1996, 2.554), (-1.052, -0.2373, 2.555), (-0.9338, -0.23, 2.544), (-0.8691, -0.2033, 2.534), (-0.8422, -0.1457, 2.527), (-0.8299, -0.07093, 2.507), (-1.18, 0.00863, 2.525), (-1.169, 0.03251, 2.522), (-0.8309, -0.04399, 2.504), (-0.8341, -0.01897, 2.503), (-1.122, 0.05812, 2.512), (-1.015, 0.08486, 2.502), (-0.8809, 0.02639, 2.5), (-0.8209, -0.01755, 2.641), (-0.8677, 0.02781, 2.638), (-1.002, 0.08628, 2.641), (-1.109, 0.05954, 2.651), (-1.156, 0.03393, 2.661), (-0.8177, -0.04256, 2.643), (-0.8168, -0.06951, 2.645), (-1.167, 0.01005, 2.663), (-1.176, -0.01687, 2.667), (-0.8291, -0.1443, 2.666), (-0.8559, -0.2019, 2.673), (-0.9206, -0.2286, 2.683), (-1.039, -0.2359, 2.694), (-1.124, -0.1982, 2.693), (-1.17, -0.1618, 2.693), (-1.182, -0.09714, 2.688), (-1.178, -0.09665, 2.735), (-1.165, -0.1614, 2.74), (-1.171, -0.01638, 2.714), (-1.12, -0.1977, 2.74), (-1.034, -0.2354, 2.742), (-0.9161, -0.2281, 2.73), (-0.8514, -0.2014, 2.721), (-0.8246, -0.1438, 2.713), (-0.8122, -0.06902, 2.693), (-1.162, 0.01054, 2.711), (-1.152, 0.03442, 2.709), (-0.8132, -0.04208, 2.69), (-0.8164, -0.01706, 2.689), (-1.104, 0.06003, 2.699), (-0.9972, 0.08677, 2.688), (-0.8632, 0.0283, 2.686), (-0.8211, -0.01914, 2.762), (-0.865, 0.0234, 2.759), (-0.9907, 0.07825, 2.761), (-1.091, 0.05317, 2.771), (-1.135, 0.02915, 2.781), (-0.8181, -0.0426, 2.763), (-0.8172, -0.06787, 2.766), (-1.146, 0.006747, 2.783), (-1.154, -0.0185, 2.786), (-0.8287, -0.138, 2.785), (-0.8539, -0.192, 2.792), (-0.9146, -0.217, 2.801), (-1.025, -0.2239, 2.811), (-1.105, -0.1886, 2.81), (-1.148, -0.1545, 2.81), (-1.16, -0.09379, 2.806), (-1.117, -0.1394, 2.892), (-1.127, -0.08802, 2.888), (-1.122, -0.02422, 2.871), (-1.08, -0.1683, 2.892), (-1.013, -0.1983, 2.893), (-0.9187, -0.1925, 2.884), (-0.8673, -0.1713, 2.876), (-0.846, -0.1255, 2.87), (-0.8362, -0.06606, 2.854), (-1.115, -0.002826, 2.868), (-1.106, 0.01616, 2.867), (-0.8369, -0.04464, 2.852), (-0.8395, -0.02476, 2.851), (-1.068, 0.03651, 2.859), (-0.9832, 0.05776, 2.85), (-0.8767, 0.01129, 2.849), (-0.9799, -0.06011, 2.94), (-0.08235, -0.4434, 1.022), (0.08235, -0.4434, 1.022), (0.1717, -0.4079, 1.112), (-0.1717, -0.4079, 1.112), (-0.0896, -0.3231, 1.35), (-0.1697, -0.3465, 1.279), (0.1697, -0.3465, 1.279), (0.0896, -0.3231, 1.35), (0.1514, -0.3349, 1.303), (0.0896, -0.3177, 1.318), (-3.041e-07, -0.3001, 1.317), (0.1697, -0.3778, 1.273), (0.1831, -0.4336, 1.235), (-0.1514, -0.3349, 1.303), (-0.1697, -0.3778, 1.273), (-0.1831, -0.4336, 1.235), (-0.0896, -0.3177, 1.318), (-0.1717, -0.5246, 1.172), (-0.1441, -0.5884, 1.128), (0.1717, -0.5246, 1.172), (0.1441, -0.5884, 1.128), (0.08235, -0.6055, 1.119), (-3.021e-07, -0.6085, 1.105), (-0.08235, -0.6055, 1.119), (-3.915e-07, -0.7116, 1.247), (-0.08235, -0.7086, 1.261), (-0.1441, -0.6915, 1.27), (0.08235, -0.7086, 1.261), (0.1441, -0.6915, 1.27), (0.1717, -0.6276, 1.314), (0.1831, -0.5367, 1.377), (-0.1717, -0.6276, 1.314), (-0.1831, -0.5367, 1.377), (-3.935e-07, -0.4032, 1.458), (-0.0896, -0.4208, 1.46), (-0.1514, -0.438, 1.445), (-0.1697, -0.4809, 1.415), (0.1697, -0.4809, 1.415), (0.1514, -0.438, 1.445), (0.0896, -0.4208, 1.46), (0.0896, -0.4646, 1.518), (0.1514, -0.4832, 1.505), (-4.233e-07, -0.4471, 1.515), (0.1697, -0.5291, 1.481), (0.1831, -0.5888, 1.449), (-0.1697, -0.5291, 1.481), (-0.1514, -0.4832, 1.505), (-0.1831, -0.5888, 1.449), (-0.0896, -0.4646, 1.518), (-0.1717, -0.6861, 1.396), (-0.1441, -0.7544, 1.359), (0.1717, -0.6861, 1.396), (0.1441, -0.7544, 1.359), (0.08235, -0.7723, 1.352), (-4.213e-07, -0.7768, 1.339), (-0.08235, -0.7723, 1.352), (-0.08235, -0.8706, 1.542), (-4.809e-07, -0.8784, 1.53), (-0.1441, -0.8515, 1.544), (0.08235, -0.8706, 1.542), (0.1441, -0.8515, 1.544), (0.1717, -0.7761, 1.562), (0.1831, -0.6688, 1.588), (-0.1717, -0.7761, 1.562), (-0.1831, -0.6688, 1.588), (-0.0896, -0.531, 1.624), (-4.829e-07, -0.5149, 1.617), (-0.1514, -0.5523, 1.616), (-0.1697, -0.6029, 1.604), (0.1697, -0.6029, 1.604), (0.1514, -0.5523, 1.616), (0.0896, -0.531, 1.624), (0.0896, -0.566, 1.721), (0.1514, -0.5887, 1.721), (-5.426e-07, -0.5531, 1.709), (0.1697, -0.6406, 1.726), (0.1831, -0.708, 1.732), (-0.1697, -0.6406, 1.726), (-0.1514, -0.5887, 1.721), (-0.1831, -0.708, 1.732), (-0.0896, -0.566, 1.721), (-0.1717, -0.8179, 1.743), (-0.1441, -0.8952, 1.75), (0.1717, -0.8179, 1.743), (0.1441, -0.8952, 1.75), (0.08235, -0.914, 1.754), (-5.405e-07, -0.9253, 1.745), (-0.08235, -0.914, 1.754), (-1.047e-06, -0.9057, 2.003), (-0.08235, -0.8955, 2.013), (-0.1441, -0.8764, 2.011), (0.08235, -0.8955, 2.013), (0.1441, -0.8764, 2.011), (0.1717, -0.7988, 2.013), (0.1831, -0.6884, 2.015), (-0.1717, -0.7988, 2.013), (-0.1831, -0.6884, 2.015), (-0.0896, -0.546, 2.02), (-1.049e-06, -0.5319, 2.01), (-0.1514, -0.5686, 2.017), (-0.1697, -0.6206, 2.016), (0.1697, -0.6206, 2.016), (0.1514, -0.5686, 2.017), (0.08959, -0.546, 2.02), (0.1514, -0.5787, 2.242), (0.08959, -0.5562, 2.245), (-1.586e-06, -0.542, 2.235), (0.1697, -0.6308, 2.241), (0.1831, -0.6985, 2.24), (-0.1697, -0.6308, 2.241), (-0.1514, -0.5787, 2.242), (-0.1831, -0.6985, 2.24), (-0.0896, -0.5562, 2.245), (-0.1717, -0.8089, 2.238), (-0.1441, -0.8865, 2.236), (0.1717, -0.8089, 2.238), (0.1441, -0.8865, 2.236), (0.08235, -0.9056, 2.238), (-1.584e-06, -0.9159, 2.228), (-0.08235, -0.9056, 2.238), (-0.08235, -0.9118, 2.375), (-1.911e-06, -0.922, 2.365), (-0.1441, -0.8926, 2.373), (0.08235, -0.9118, 2.375), (0.1441, -0.8926, 2.373), (0.1717, -0.815, 2.374), (0.1831, -0.7046, 2.376), (-0.1717, -0.815, 2.374), (-0.1831, -0.7046, 2.376), (-0.0896, -0.5623, 2.382), (-1.913e-06, -0.5481, 2.371), (-0.1514, -0.5848, 2.379), (-0.1697, -0.6369, 2.378), (0.1697, -0.6369, 2.378), (0.1514, -0.5848, 2.379), (0.08959, -0.5623, 2.382), (0.08959, -0.5668, 2.483), (0.1514, -0.5894, 2.48), (-2.152e-06, -0.5527, 2.472), (0.1697, -0.6414, 2.479), (0.1831, -0.7092, 2.478), (-0.1697, -0.6414, 2.479), (-0.1514, -0.5894, 2.48), (-0.1831, -0.7092, 2.478), (-0.0896, -0.5668, 2.483), (-0.1717, -0.8196, 2.476), (-0.1441, -0.8972, 2.474), (0.1717, -0.8196, 2.476), (0.1441, -0.8972, 2.474), (0.08235, -0.9163, 2.476), (-2.15e-06, -0.9265, 2.466), (-0.08235, -0.9163, 2.476), (-2.448e-06, -0.9322, 2.592), (-0.08235, -0.922, 2.602), (-0.1441, -0.9029, 2.6), (0.08235, -0.922, 2.602), (0.1441, -0.9029, 2.6), (0.1717, -0.8253, 2.602), (0.1831, -0.7149, 2.604), (-0.1717, -0.8253, 2.602), (-0.1831, -0.7149, 2.604), (-2.45e-06, -0.5584, 2.599), (-0.0896, -0.5725, 2.609), (-0.1514, -0.595, 2.606), (-0.1697, -0.6471, 2.605), (0.1697, -0.6471, 2.605), (0.1514, -0.595, 2.606), (0.08959, -0.5725, 2.609), (0.0815, -0.5906, 2.691), (0.1377, -0.6111, 2.688), (-2.657e-06, -0.5777, 2.681), (0.1544, -0.6584, 2.687), (0.1666, -0.7201, 2.686), (-0.1544, -0.6584, 2.687), (-0.1377, -0.6111, 2.688), (-0.1666, -0.7201, 2.686), (-0.0815, -0.5906, 2.691), (-0.1562, -0.8205, 2.684), (-0.1311, -0.8911, 2.683), (0.1562, -0.8205, 2.684), (0.1311, -0.8911, 2.683), (0.07491, -0.9085, 2.684), (-2.655e-06, -0.9178, 2.675), (-0.07491, -0.9085, 2.684), (-0.06761, -0.8956, 2.774), (-2.892e-06, -0.904, 2.766), (-0.1183, -0.8799, 2.773), (0.0676, -0.8956, 2.774), (0.1183, -0.8799, 2.773), (0.1409, -0.8162, 2.774), (0.1503, -0.7256, 2.776), (-0.1409, -0.8162, 2.774), (-0.1503, -0.7256, 2.776), (-2.894e-06, -0.5971, 2.771), (-0.07356, -0.6087, 2.78), (-0.1243, -0.6272, 2.778), (-0.1394, -0.67, 2.777), (0.1394, -0.67, 2.777), (0.1243, -0.6272, 2.778), (0.07355, -0.6087, 2.78), (0.1043, -0.6483, 2.844), (0.06168, -0.6328, 2.846), (-3.041e-06, -0.623, 2.838), (0.1169, -0.6842, 2.843), (0.1261, -0.7308, 2.842), (-0.1169, -0.6842, 2.843), (-0.1043, -0.6483, 2.844), (-0.1261, -0.7308, 2.842), (-0.06169, -0.6328, 2.846), (-0.1182, -0.8068, 2.84), (-0.09921, -0.8602, 2.839), (0.1182, -0.8068, 2.84), (0.0992, -0.8602, 2.839), (0.0567, -0.8734, 2.841), (-3.04e-06, -0.8804, 2.834), (-0.0567, -0.8734, 2.841), (-3.247e-06, -0.8512, 2.917), (-0.04318, -0.8458, 2.922), (-0.07555, -0.8358, 2.921), (0.04317, -0.8458, 2.922), (0.07554, -0.8358, 2.921), (0.09001, -0.7951, 2.922), (0.096, -0.7372, 2.923), (-0.09001, -0.7951, 2.922), (-0.096, -0.7372, 2.923), (-3.248e-06, -0.6552, 2.921), (-0.04698, -0.6626, 2.926), (-0.07939, -0.6744, 2.925), (-0.089, -0.7017, 2.924), (0.08899, -0.7017, 2.924), (0.07939, -0.6744, 2.925), (0.04697, -0.6626, 2.926), (0.05413, -0.7007, 3.003), (0.03202, -0.6927, 3.004), (-3.514e-06, -0.6876, 3.001), (0.06068, -0.7194, 3.003), (0.06545, -0.7436, 3.002), (-0.06068, -0.7194, 3.003), (-0.05413, -0.7007, 3.003), (-0.06546, -0.7436, 3.002), (-0.03203, -0.6927, 3.004), (-0.06137, -0.783, 3.002), (-0.05151, -0.8108, 3.001), (0.06137, -0.783, 3.002), (0.0515, -0.8108, 3.001), (0.02944, -0.8176, 3.002), (-3.513e-06, -0.8213, 2.998), (-0.02944, -0.8176, 3.002), (-3.776e-06, -0.7531, 3.081), (0.3667, 0.2028, -0.4898), (0.3943, -0.1005, -0.5432), (0.3341, -0.2957, -0.3958), (0.3388, 0.2608, -0.3851), (0.347, 0.2653, -0.1693), (0.3831, 0.2103, -0.06341), (0.3435, -0.3011, -0.1591), (0.4157, -0.1049, -0.009422), (0.342, -0.2449, -0.4959), (0.3749, -0.2078, -0.5126), (0.3578, -0.2539, -0.05698), (0.3931, -0.2153, -0.04075), (0.3839, 0.03643, -0.5436), (0.3934, 0.1226, -0.5215), (0.405, 0.03751, -0.007777), (0.413, 0.1267, -0.03134), (0.4106, 0.06367, -0.0232), (0.4208, 0.118, -0.03757), (0.4208, 0.1618, -0.05441), (0.4073, 0.02885, -0.01666), (0.4054, -0.008277, -0.01255), (0.5178, 0.06131, -0.5345), (0.5212, 0.1139, -0.5177), (0.5147, 0.1565, -0.5027), (0.5175, 0.02777, -0.5415), (0.5174, -0.007883, -0.5459), (0.3844, -0.2454, -0.06541), (0.4038, -0.2239, -0.05155), (0.4185, -0.1986, -0.03886), (0.3735, -0.2625, -0.07589), (0.3609, -0.2766, -0.08599), (0.4788, -0.2371, -0.5098), (0.5011, -0.2164, -0.5136), (0.519, -0.1921, -0.5182), (0.4652, -0.2536, -0.5054), (0.4504, -0.2672, -0.502), (0.4181, -0.1135, -0.01566), (0.3845, -0.3097, -0.1784), (0.4137, -0.3253, -0.2948), (0.3997, 0.2017, -0.07595), (0.3664, 0.2297, -0.09748), (0.3905, 0.2567, -0.1874), (0.4178, 0.2682, -0.2935), (0.4351, 0.2521, -0.3987), (0.4506, 0.2212, -0.4888), (0.4331, -0.3044, -0.4103), (0.5274, -0.1092, -0.5386), (0.4876, 0.1941, -0.4935), (0.6074, 0.1849, -0.4677), (0.5702, 0.212, -0.4718), (0.6358, 0.1473, -0.4705), (0.6484, -0.01709, -0.512), (0.6565, -0.1184, -0.5025), (0.6436, -0.2013, -0.4846), (0.5351, -0.3136, -0.3994), (0.573, -0.2764, -0.4847), (0.4896, -0.3345, -0.2915), (0.5344, 0.2429, -0.3877), (0.4933, 0.259, -0.2893), (0.4423, 0.2475, -0.1924), (0.3981, 0.2204, -0.1104), (0.4255, 0.1925, -0.08175), (0.4411, 0.1526, -0.05593), (0.4344, -0.3189, -0.1849), (0.3901, -0.2859, -0.1005), (0.4164, -0.01748, -0.01875), (0.4295, -0.1227, -0.01885), (0.4353, -0.2078, -0.04132), (0.5883, -0.2628, -0.4845), (0.6025, -0.2463, -0.4856), (0.6251, -0.2256, -0.4842), (0.4, -0.2717, -0.08774), (0.4082, -0.2546, -0.07502), (0.4239, -0.2331, -0.05707), (0.6475, 0.01857, -0.5076), (0.6462, 0.05211, -0.5007), (0.6456, 0.1047, -0.4836), (0.4193, 0.01965, -0.0223), (0.424, 0.05446, -0.02791), (0.4372, 0.1088, -0.03954), (0.4297, 0.04519, -0.03643), (0.4456, 0.09953, -0.044), (0.4538, 0.1433, -0.05871), (0.4236, 0.01037, -0.03231), (0.4199, -0.02675, -0.02966), (0.7724, 0.04283, -0.4307), (0.7672, 0.09543, -0.4144), (0.7542, 0.138, -0.4045), (0.7755, 0.009298, -0.437), (0.7776, -0.02636, -0.4409), (0.4274, -0.2639, -0.08604), (0.4375, -0.2424, -0.0645), (0.4443, -0.2171, -0.04623), (0.423, -0.281, -0.1005), (0.4169, -0.2951, -0.1154), (0.7476, -0.2349, -0.4205), (0.7263, -0.2556, -0.4281), (0.7655, -0.2105, -0.4159), (0.7123, -0.272, -0.4309), (0.6977, -0.2857, -0.4352), (0.4325, -0.132, -0.0262), (0.4825, -0.3282, -0.1847), (0.5647, -0.3437, -0.2721), (0.4458, 0.1832, -0.08781), (0.4273, 0.2112, -0.1228), (0.4921, 0.2382, -0.1896), (0.5677, 0.2498, -0.2689), (0.634, 0.2336, -0.3524), (0.6914, 0.2027, -0.4236), (0.6379, -0.3228, -0.3635), (0.7828, -0.1277, -0.4296), (0.7261, 0.1757, -0.4096), (0.8926, 0.1841, -0.2458), (0.9136, 0.157, -0.2149), (0.9341, 0.1193, -0.195), (0.9738, -0.04501, -0.2123), (0.9718, -0.1463, -0.2), (0.9499, -0.2292, -0.1982), (0.9043, -0.3043, -0.252), (0.8147, -0.3415, -0.2257), (0.703, -0.3624, -0.1905), (0.8053, 0.215, -0.2186), (0.7037, 0.2311, -0.1862), (0.5968, 0.2196, -0.1623), (0.5058, 0.1925, -0.1429), (0.5017, 0.1645, -0.1035), (0.4921, 0.1247, -0.07486), (0.5861, -0.3469, -0.1635), (0.493, -0.3138, -0.1425), (0.4478, -0.0454, -0.06957), (0.4564, -0.1506, -0.05968), (0.4772, -0.2357, -0.06981), (0.914, -0.2907, -0.2403), (0.9241, -0.2742, -0.2302), (0.9376, -0.2536, -0.212), (0.4897, -0.2996, -0.1268), (0.4854, -0.2825, -0.1123), (0.4818, -0.2611, -0.08872), (0.9699, -0.009348, -0.2102), (0.9638, 0.02419, -0.2067), (0.9504, 0.07679, -0.196), (0.4524, -0.008274, -0.06971), (0.4597, 0.02654, -0.06976), (0.4771, 0.08088, -0.06719), (0.494, 0.00614, 0.01391), (0.5101, 0.06048, 0.02114), (0.5266, 0.1043, 0.01785), (0.4869, -0.02868, 0.01197), (0.4825, -0.0658, 0.01087), (1.001, 0.05638, 0.02628), (1.016, 0.003783, 0.01967), (0.9846, 0.09894, 0.02278), (1.023, -0.02975, 0.01796), (1.028, -0.06541, 0.01699), (0.5303, -0.3029, -0.01997), (0.5205, -0.2815, 0.001714), (0.5109, -0.2561, 0.01866), (0.5385, -0.32, -0.03272), (0.5459, -0.3342, -0.04699), (0.9845, -0.2946, -0.01381), (0.9926, -0.274, 0.007366), (1.001, -0.2496, 0.02395), (0.9776, -0.3111, -0.02629), (0.9714, -0.3247, -0.04021), (0.4881, -0.171, 0.02271), (0.6412, -0.3673, -0.04184), (0.761, -0.3828, -0.03585), (0.5436, 0.1441, -0.007055), (0.5583, 0.1721, -0.04387), (0.6512, 0.1992, -0.03776), (0.7605, 0.2107, -0.03155), (0.8671, 0.1946, -0.03509), (0.9585, 0.1637, -0.03743), (0.878, -0.3619, -0.03932), (1.022, -0.1667, 0.02826), (0.9703, 0.1366, -0.001959), (0.9705, 0.1041, 0.2555), (0.9587, 0.1312, 0.22), (0.9848, 0.06644, 0.2802), (1.028, -0.0979, 0.2745), (1.023, -0.1992, 0.2857), (1.001, -0.2821, 0.2814), (0.9717, -0.3572, 0.2172), (0.8783, -0.3944, 0.2181), (0.7613, -0.4153, 0.2216), (0.8673, 0.1621, 0.2224), (0.7608, 0.1782, 0.2259), (0.6514, 0.1667, 0.2197), (0.5585, 0.1396, 0.2136), (0.5439, 0.1116, 0.2504), (0.5268, 0.07179, 0.2753), (0.6414, -0.3998, 0.2156), (0.5462, -0.3667, 0.2105), (0.4828, -0.0983, 0.2683), (0.4883, -0.2035, 0.2802), (0.5111, -0.2886, 0.2761), (0.9779, -0.3436, 0.2312), (0.9848, -0.3271, 0.2436), (0.9928, -0.3065, 0.2648), (0.5387, -0.3525, 0.2247), (0.5306, -0.3354, 0.2375), (0.5207, -0.314, 0.2592), (1.023, -0.06225, 0.2754), (1.017, -0.02871, 0.2771), (1.001, 0.02389, 0.2837), (0.4872, -0.06117, 0.2694), (0.4942, -0.02635, 0.2714), (0.5103, 0.02798, 0.2786), (0.5104, 0.0138, 0.3909), (0.4943, -0.04053, 0.3837), (0.5269, 0.05761, 0.3877), (0.4873, -0.07535, 0.3818), (0.4829, -0.1125, 0.3807), (1.017, -0.04289, 0.3895), (1.001, 0.00971, 0.3961), (0.9849, 0.05226, 0.3926), (1.024, -0.07642, 0.3878), (1.028, -0.1121, 0.3868), (0.5208, -0.3281, 0.3715), (0.5307, -0.3496, 0.3498), (0.5113, -0.3028, 0.3885), (0.5388, -0.3667, 0.3371), (0.5463, -0.3808, 0.3228), (0.9849, -0.3413, 0.356), (0.9929, -0.3206, 0.3772), (1.001, -0.2963, 0.3938), (0.978, -0.3578, 0.3435), (0.9718, -0.3714, 0.3296), (0.4884, -0.2177, 0.3925), (0.6415, -0.4139, 0.328), (0.7614, -0.4295, 0.3339), (0.544, 0.09746, 0.3627), (0.5586, 0.1255, 0.3259), (0.6515, 0.1525, 0.332), (0.7609, 0.164, 0.3382), (0.8675, 0.1479, 0.3347), (0.9588, 0.117, 0.3324), (0.8784, -0.4086, 0.3305), (1.023, -0.2134, 0.3981), (0.9706, 0.08995, 0.3678), (0.959, 0.1011, 0.4587), (0.9707, 0.074, 0.4942), (0.9851, 0.03631, 0.5189), (1.023, -0.2293, 0.5244), (1.028, -0.128, 0.5132), (1.001, -0.3122, 0.5201), (0.8785, -0.4245, 0.4568), (0.9719, -0.3873, 0.456), (0.7615, -0.4454, 0.4603), (0.8676, 0.132, 0.4611), (0.761, 0.1481, 0.4646), (0.6516, 0.1365, 0.4584), (0.5587, 0.1095, 0.4523), (0.5441, 0.08151, 0.4891), (0.5271, 0.04166, 0.514), (0.6416, -0.4299, 0.4543), (0.5464, -0.3968, 0.4492), (0.483, -0.1284, 0.507), (0.4885, -0.2337, 0.5189), (0.5114, -0.3188, 0.5148), (0.9781, -0.3737, 0.4699), (0.985, -0.3572, 0.4824), (0.9931, -0.3366, 0.5035), (0.5389, -0.3827, 0.4634), (0.5308, -0.3656, 0.4762), (0.521, -0.3441, 0.4979), (1.024, -0.09237, 0.5141), (1.017, -0.05884, 0.5158), (1.001, -0.006239, 0.5224), (0.4874, -0.0913, 0.5081), (0.4945, -0.05648, 0.5101), (0.5106, -0.002146, 0.5173), (0.5107, -0.01691, 0.6343), (0.4946, -0.07125, 0.6271), (0.5272, 0.0269, 0.631), (0.4875, -0.1061, 0.6251), (0.4831, -0.1432, 0.624), (1.017, -0.0736, 0.6328), (1.001, -0.021, 0.6394), (0.9852, 0.02155, 0.6359), (1.024, -0.1071, 0.6311), (1.028, -0.1428, 0.6301), (0.5211, -0.3588, 0.6149), (0.5309, -0.3803, 0.5932), (0.5115, -0.3335, 0.6318), (0.539, -0.3974, 0.5804), (0.5465, -0.4116, 0.5662), (0.9851, -0.372, 0.5993), (0.9932, -0.3513, 0.6205), (1.001, -0.327, 0.6371), (0.9782, -0.3885, 0.5869), (0.972, -0.4021, 0.5729), (0.4886, -0.2484, 0.6359), (0.6417, -0.4446, 0.5713), (0.7616, -0.4602, 0.5773), (0.5442, 0.06674, 0.6061), (0.5588, 0.09474, 0.5693), (0.6518, 0.1218, 0.5754), (0.7611, 0.1333, 0.5816), (0.8677, 0.1172, 0.5781), (0.9591, 0.08629, 0.5757), (0.8786, -0.4393, 0.5738), (1.023, -0.2441, 0.6414), (0.9708, 0.05923, 0.6112), (0.9595, 0.02846, 1.034), (0.9713, 0.001406, 1.069), (0.9856, -0.03628, 1.094), (1.029, -0.2006, 1.088), (1.023, -0.3019, 1.1), (1.002, -0.3848, 1.095), (0.8791, -0.4971, 1.032), (0.9724, -0.4599, 1.031), (0.7621, -0.518, 1.035), (0.8681, 0.05938, 1.036), (0.7616, 0.07551, 1.04), (0.6522, 0.06394, 1.034), (0.5593, 0.03691, 1.027), (0.5446, 0.008916, 1.064), (0.5276, -0.03093, 1.089), (0.6422, -0.5025, 1.029), (0.5469, -0.4694, 1.024), (0.4835, -0.201, 1.082), (0.4891, -0.3063, 1.094), (0.5119, -0.3914, 1.09), (0.9786, -0.4463, 1.045), (0.9856, -0.4298, 1.058), (0.9936, -0.4092, 1.079), (0.5395, -0.4553, 1.039), (0.5313, -0.4382, 1.051), (0.5215, -0.4167, 1.073), (1.024, -0.165, 1.089), (1.017, -0.1314, 1.091), (1.002, -0.07883, 1.098), (0.488, -0.1639, 1.083), (0.495, -0.1291, 1.085), (0.5111, -0.07474, 1.092), (0.4952, -0.1571, 1.308), (0.5113, -0.1028, 1.315), (0.5278, -0.05899, 1.312), (0.4882, -0.192, 1.306), (0.4838, -0.2291, 1.305), (1.018, -0.1595, 1.313), (1.002, -0.1069, 1.32), (0.9858, -0.06434, 1.316), (1.024, -0.193, 1.312), (1.029, -0.2287, 1.311), (0.5315, -0.4662, 1.274), (0.5217, -0.4447, 1.295), (0.5121, -0.4194, 1.312), (0.5397, -0.4833, 1.261), (0.5472, -0.4975, 1.247), (0.9858, -0.4579, 1.28), (0.9938, -0.4372, 1.301), (1.002, -0.4129, 1.318), (0.9789, -0.4744, 1.267), (0.9727, -0.488, 1.253), (0.4893, -0.3343, 1.316), (0.6424, -0.5305, 1.252), (0.7623, -0.5461, 1.258), (0.5448, -0.01915, 1.287), (0.5595, 0.008849, 1.25), (0.6524, 0.03588, 1.256), (0.7618, 0.04744, 1.262), (0.8683, 0.03131, 1.259), (0.9597, 0.0003996, 1.256), (0.8793, -0.5252, 1.254), (1.023, -0.33, 1.322), (0.9715, -0.02666, 1.292), (0.9507, -0.02487, 1.366), (0.962, -0.05071, 1.4), (0.9756, -0.08668, 1.424), (1.017, -0.2436, 1.418), (1.012, -0.3403, 1.429), (0.9909, -0.4194, 1.425), (0.9631, -0.4911, 1.363), (0.8739, -0.5267, 1.364), (0.7622, -0.5466, 1.368), (0.8635, 0.004639, 1.368), (0.7617, 0.02004, 1.372), (0.6573, 0.009001, 1.366), (0.5686, -0.01681, 1.36), (0.5546, -0.04354, 1.395), (0.5384, -0.08158, 1.419), (0.6477, -0.5318, 1.362), (0.5568, -0.5002, 1.357), (0.4963, -0.244, 1.412), (0.5016, -0.3444, 1.423), (0.5234, -0.4257, 1.42), (0.969, -0.4781, 1.377), (0.9756, -0.4624, 1.389), (0.9833, -0.4427, 1.409), (0.5497, -0.4867, 1.371), (0.5419, -0.4704, 1.383), (0.5325, -0.4499, 1.403), (1.012, -0.2095, 1.419), (1.006, -0.1775, 1.421), (0.9909, -0.1273, 1.427), (0.5005, -0.2085, 1.413), (0.5072, -0.1753, 1.415), (0.5226, -0.1234, 1.422), (0.5375, -0.1463, 1.529), (0.5231, -0.1949, 1.523), (0.5522, -0.1071, 1.526), (0.5168, -0.2261, 1.521), (0.5128, -0.2593, 1.52), (0.9906, -0.197, 1.528), (0.9765, -0.15, 1.534), (0.9622, -0.1119, 1.531), (0.9967, -0.2271, 1.527), (1.001, -0.259, 1.526), (0.5468, -0.4523, 1.512), (0.5556, -0.4716, 1.493), (0.5382, -0.4297, 1.527), (0.5629, -0.4869, 1.481), (0.5696, -0.4995, 1.468), (0.9693, -0.4456, 1.517), (0.9621, -0.4641, 1.498), (0.9765, -0.4238, 1.532), (0.9559, -0.4789, 1.487), (0.9504, -0.4911, 1.475), (0.5177, -0.3535, 1.531), (0.6548, -0.5291, 1.473), (0.7621, -0.543, 1.478), (0.5675, -0.07142, 1.504), (0.5806, -0.04637, 1.471), (0.6637, -0.02217, 1.477), (0.7616, -0.01182, 1.482), (0.857, -0.02626, 1.479), (0.9388, -0.05393, 1.477), (0.8668, -0.5243, 1.475), (0.9959, -0.3496, 1.536), (0.9494, -0.07815, 1.509), (0.9212, -0.106, 1.712), (0.9307, -0.1278, 1.74), (0.9422, -0.1582, 1.76), (0.9726, -0.3723, 1.765), (0.9768, -0.2907, 1.756), (0.9551, -0.4392, 1.761), (0.8563, -0.5297, 1.71), (0.9316, -0.4997, 1.71), (0.762, -0.5465, 1.713), (0.8475, -0.08105, 1.714), (0.7616, -0.06804, 1.717), (0.6734, -0.07736, 1.712), (0.5985, -0.09916, 1.707), (0.5867, -0.1217, 1.736), (0.573, -0.1539, 1.756), (0.6653, -0.534, 1.708), (0.5886, -0.5073, 1.704), (0.5419, -0.3758, 1.76), (0.5374, -0.291, 1.751), (0.5603, -0.4444, 1.757), (0.9366, -0.4887, 1.721), (0.9422, -0.4754, 1.731), (0.9487, -0.4588, 1.748), (0.5825, -0.4959, 1.716), (0.576, -0.4822, 1.726), (0.568, -0.4648, 1.743), (0.9733, -0.2619, 1.756), (0.9678, -0.2349, 1.758), (0.9551, -0.1925, 1.763), (0.541, -0.261, 1.752), (0.5467, -0.233, 1.753), (0.5596, -0.1892, 1.759), (0.6022, -0.2404, 1.953), (0.592, -0.2749, 1.948), (0.6127, -0.2126, 1.951), (0.5875, -0.297, 1.947), (0.5847, -0.3206, 1.946), (0.9236, -0.2764, 1.952), (0.9136, -0.243, 1.956), (0.9035, -0.216, 1.954), (0.928, -0.2977, 1.951), (0.9307, -0.3204, 1.95), (0.615, -0.4712, 1.927), (0.6088, -0.4575, 1.941), (0.6027, -0.4415, 1.951), (0.6202, -0.482, 1.919), (0.625, -0.491, 1.91), (0.9034, -0.4659, 1.931), (0.9085, -0.4528, 1.944), (0.9136, -0.4373, 1.955), (0.899, -0.4763, 1.923), (0.8951, -0.485, 1.914), (0.5882, -0.3874, 1.954), (0.6854, -0.512, 1.913), (0.7615, -0.5219, 1.917), (0.6235, -0.1873, 1.935), (0.6328, -0.1696, 1.912), (0.6918, -0.1524, 1.916), (0.7612, -0.1451, 1.919), (0.8289, -0.1553, 1.917), (0.8869, -0.1749, 1.916), (0.8358, -0.5086, 1.915), (0.9274, -0.3847, 1.957), (0.8944, -0.1921, 1.938), (0.8616, -0.2496, 2.112), (0.8559, -0.2366, 2.095), (0.8684, -0.2677, 2.124), (0.8865, -0.3952, 2.126), (0.889, -0.3466, 2.121), (0.8761, -0.435, 2.124), (0.8621, -0.471, 2.094), (0.8173, -0.4889, 2.094), (0.7611, -0.4989, 2.096), (0.812, -0.2218, 2.096), (0.7609, -0.214, 2.098), (0.7084, -0.2196, 2.095), (0.6638, -0.2325, 2.092), (0.6567, -0.246, 2.109), (0.6486, -0.2651, 2.121), (0.7036, -0.4914, 2.093), (0.6579, -0.4756, 2.09), (0.6274, -0.3467, 2.118), (0.6301, -0.3973, 2.124), (0.641, -0.4381, 2.122), (0.8651, -0.4645, 2.1), (0.8684, -0.4566, 2.106), (0.8723, -0.4467, 2.116), (0.6543, -0.4688, 2.097), (0.6504, -0.4606, 2.103), (0.6456, -0.4503, 2.114), (0.887, -0.3294, 2.121), (0.8837, -0.3133, 2.122), (0.8761, -0.2881, 2.125), (0.6295, -0.3289, 2.119), (0.6329, -0.3122, 2.12), (0.6407, -0.2861, 2.123), (0.8651, -0.3372, 2.132), (0.8555, -0.4153, 2.139), (0.8332, -0.4589, 2.132), (0.7626, -0.2925, 2.18), (0.7604, -0.4519, 2.163), (0.7595, -0.477, 2.14), (0.8166, -0.2322, 2.115), (0.8234, -0.2474, 2.13), (0.7602, -0.223, 2.119), (0.7594, -0.2353, 2.135), (0.7024, -0.2304, 2.114), (0.6941, -0.2462, 2.129), (0.652, -0.3373, 2.131), (0.662, -0.4167, 2.138), (0.6845, -0.4605, 2.131), (0.8234, -0.4776, 2.109), (0.82, -0.4838, 2.102), (0.7605, -0.4904, 2.112), (0.7608, -0.495, 2.104), (0.8279, -0.4694, 2.121), (0.7601, -0.4845, 2.126), (0.6961, -0.4798, 2.108), (0.7002, -0.4863, 2.1), (0.6907, -0.4713, 2.12), (0.8486, -0.2906, 2.132), (0.8578, -0.3111, 2.132), (0.7602, -0.2598, 2.146), (0.7609, -0.2696, 2.155), (0.8336, -0.265, 2.134), (0.7596, -0.2472, 2.142), (0.6687, -0.2899, 2.131), (0.6594, -0.3107, 2.131), (0.6837, -0.2641, 2.133)], [], [(15, 2, 29, 16), (14, 7, 24, 17), (3, 14, 17, 28), (6, 13, 18, 25), (13, 3, 28, 18), (0, 12, 19, 31), (11, 5, 26, 20), (5, 10, 21, 26), (10, 1, 30, 21), (4, 9, 22, 27), (8, 4, 27, 23), (1, 8, 23, 30), (30, 23, 40, 33), (23, 27, 36, 40), (27, 22, 41, 36), (21, 30, 33, 42), (26, 21, 42, 37), (20, 26, 37, 43), (31, 19, 44, 32), (18, 28, 35, 45), (25, 18, 45, 38), (28, 17, 46, 35), (17, 24, 39, 46), (16, 29, 34, 47), (47, 34, 61, 48), (46, 39, 56, 49), (35, 46, 49, 60), (38, 45, 50, 57), (45, 35, 60, 50), (32, 44, 51, 63), (43, 37, 58, 52), (37, 42, 53, 58), (42, 33, 62, 53), (36, 41, 54, 59), (40, 36, 59, 55), (33, 40, 55, 62), (62, 55, 72, 65), (55, 59, 68, 72), (59, 54, 73, 68), (53, 62, 65, 74), (58, 53, 74, 69), (63, 51, 76, 64), (50, 60, 67, 77), (57, 50, 77, 70), (60, 49, 78, 67), (49, 56, 71, 78), (67, 78, 80, 90), (70, 77, 81, 87), (77, 67, 90, 81), (64, 76, 82, 92), (74, 65, 91, 83), (68, 73, 84, 89), (72, 68, 89, 85), (65, 72, 85, 91), (85, 89, 97, 101), (89, 84, 102, 97), (92, 82, 105, 93), (81, 90, 96, 106), (87, 81, 106, 99), (90, 80, 107, 96), (107, 100, 117, 110), (96, 107, 110, 121), (99, 106, 111, 118), (106, 96, 121, 111), (93, 105, 112, 124), (97, 102, 115, 120), (116, 120, 129, 133), (120, 115, 134, 129), (119, 114, 135, 130), (113, 119, 130, 136), (124, 112, 137, 125), (111, 121, 128, 138), (118, 111, 138, 131), (121, 110, 139, 128), (110, 117, 132, 139), (109, 122, 127, 140), (140, 127, 154, 141), (139, 132, 149, 142), (128, 139, 142, 153), (131, 138, 143, 150), (138, 128, 153, 143), (136, 130, 151, 145), (130, 135, 146, 151), (135, 126, 155, 146), (129, 134, 147, 152), (133, 129, 152, 148), (126, 133, 148, 155), (155, 148, 164, 157), (148, 152, 160, 164), (152, 147, 165, 160), (146, 155, 157, 166), (151, 146, 166, 161), (145, 151, 161, 167), (150, 143, 169, 162), (142, 149, 163, 170), (141, 154, 158, 171), (171, 158, 184, 172), (167, 161, 182, 176), (161, 166, 177, 182), (166, 157, 185, 177), (160, 165, 178, 183), (164, 160, 183, 179), (157, 164, 179, 185), (185, 179, 195, 188), (179, 183, 191, 195), (183, 178, 196, 191), (177, 185, 188, 197), (182, 177, 197, 192), (176, 182, 192, 198), (172, 184, 189, 202), (202, 189, 216, 203), (201, 194, 211, 204), (193, 200, 205, 212), (187, 199, 206, 218), (198, 192, 213, 207), (192, 197, 208, 213), (197, 188, 217, 208), (191, 196, 209, 214), (195, 191, 214, 210), (188, 195, 210, 217), (217, 210, 227, 220), (210, 214, 223, 227), (214, 209, 228, 223), (208, 217, 220, 229), (213, 208, 229, 224), (207, 213, 224, 230), (218, 206, 231, 219), (205, 215, 222, 232), (212, 205, 232, 225), (215, 204, 233, 222), (204, 211, 226, 233), (203, 216, 221, 234), (234, 221, 248, 235), (233, 226, 243, 236), (222, 233, 236, 247), (225, 232, 237, 244), (232, 222, 247, 237), (219, 231, 238, 250), (230, 224, 245, 239), (224, 229, 240, 245), (229, 220, 249, 240), (223, 228, 241, 246), (227, 223, 246, 242), (220, 227, 242, 249), (249, 242, 259, 252), (242, 246, 255, 259), (246, 241, 260, 255), (240, 249, 252, 261), (245, 240, 261, 256), (239, 245, 256, 262), (250, 238, 263, 251), (237, 247, 254, 264), (244, 237, 264, 257), (247, 236, 265, 254), (236, 243, 258, 265), (235, 248, 253, 266), (266, 253, 280, 267), (265, 258, 275, 268), (254, 265, 268, 279), (257, 264, 269, 276), (264, 254, 279, 269), (251, 263, 270, 282), (262, 256, 277, 271), (256, 261, 272, 277), (261, 252, 281, 272), (255, 260, 273, 278), (259, 255, 278, 274), (252, 259, 274, 281), (330, 317, 331), (329, 322, 331), (318, 329, 331), (328, 318, 331), (315, 327, 331), (326, 320, 331), (320, 325, 331), (325, 316, 331), (319, 324, 331), (323, 319, 331), (316, 323, 331), (274, 332, 333, 281), (332, 291, 284, 333), (278, 334, 332, 274), (334, 287, 291, 332), (273, 336, 334, 278), (336, 292, 287, 334), (281, 333, 337, 272), (333, 284, 293, 337), (272, 337, 338, 277), (337, 293, 288, 338), (277, 338, 339, 271), (338, 288, 294, 339), (270, 341, 335, 282), (341, 295, 283, 335), (279, 343, 344, 269), (343, 286, 296, 344), (269, 344, 342, 276), (344, 296, 289, 342), (268, 345, 343, 279), (345, 297, 286, 343), (275, 346, 345, 268), (346, 290, 297, 345), (280, 340, 347, 267), (340, 285, 298, 347), (7, 349, 350, 24), (349, 15, 16, 350), (12, 348, 351, 19), (348, 6, 25, 351), (19, 351, 352, 44), (351, 25, 38, 352), (24, 350, 353, 39), (350, 16, 47, 353), (39, 353, 354, 56), (353, 47, 48, 354), (44, 352, 355, 51), (352, 38, 57, 355), (51, 355, 356, 76), (355, 57, 70, 356), (76, 356, 358, 82), (356, 70, 87, 358), (82, 358, 359, 105), (358, 87, 99, 359), (105, 359, 362, 112), (359, 99, 118, 362), (112, 362, 363, 137), (362, 118, 131, 363), (117, 361, 364, 132), (361, 109, 140, 364), (132, 364, 365, 149), (364, 140, 141, 365), (137, 363, 366, 144), (363, 131, 150, 366), (366, 150, 162, 367), (149, 365, 368, 163), (365, 141, 171, 368), (163, 368, 369, 180), (368, 171, 172, 369), (367, 162, 181, 370), (175, 370, 371, 199), (370, 181, 193, 371), (180, 369, 372, 194), (369, 172, 202, 372), (194, 372, 373, 211), (372, 202, 203, 373), (199, 371, 374, 206), (371, 193, 212, 374), (206, 374, 375, 231), (374, 212, 225, 375), (211, 373, 376, 226), (373, 203, 234, 376), (226, 376, 377, 243), (376, 234, 235, 377), (231, 375, 378, 238), (375, 225, 244, 378), (238, 378, 379, 263), (378, 244, 257, 379), (243, 377, 380, 258), (377, 235, 266, 380), (258, 380, 381, 275), (380, 266, 267, 381), (263, 379, 382, 270), (379, 257, 276, 382), (322, 388, 331), (388, 330, 331), (327, 387, 331), (342, 389, 382, 276), (389, 341, 270, 382), (289, 383, 389, 342), (383, 295, 341, 389), (347, 390, 381, 267), (390, 346, 275, 381), (298, 384, 390, 347), (384, 290, 346, 390), (285, 393, 391, 298), (393, 312, 299, 391), (290, 392, 394, 297), (392, 307, 300, 394), (297, 394, 395, 286), (394, 300, 311, 395), (296, 396, 397, 289), (396, 301, 308, 397), (286, 395, 396, 296), (395, 311, 301, 396), (295, 398, 399, 283), (398, 302, 314, 399), (288, 400, 401, 294), (400, 309, 303, 401), (293, 402, 400, 288), (402, 304, 309, 400), (284, 403, 402, 293), (403, 313, 304, 402), (292, 404, 405, 287), (404, 305, 310, 405), (287, 405, 406, 291), (405, 310, 306, 406), (291, 406, 403, 284), (406, 306, 313, 403), (384, 407, 392, 290), (407, 385, 307, 392), (298, 391, 407, 384), (391, 299, 385, 407), (383, 408, 398, 295), (408, 386, 302, 398), (289, 397, 408, 383), (397, 308, 386, 408), (306, 409, 413, 313), (409, 410, 414, 413), (410, 411, 415, 414), (411, 412, 416, 415), (412, 323, 316, 416), (310, 417, 409, 306), (417, 418, 410, 409), (418, 419, 411, 410), (419, 420, 412, 411), (420, 319, 323, 412), (305, 425, 417, 310), (425, 426, 418, 417), (426, 427, 419, 418), (427, 428, 420, 419), (428, 324, 319, 420), (313, 413, 429, 304), (413, 414, 430, 429), (414, 415, 431, 430), (415, 416, 432, 431), (416, 316, 325, 432), (304, 429, 433, 309), (429, 430, 434, 433), (430, 431, 435, 434), (431, 432, 436, 435), (432, 325, 320, 436), (309, 433, 437, 303), (433, 434, 438, 437), (434, 435, 439, 438), (435, 436, 440, 439), (436, 320, 326, 440), (302, 445, 421, 314), (445, 446, 422, 421), (446, 447, 423, 422), (447, 448, 424, 423), (448, 327, 315, 424), (311, 453, 457, 301), (453, 454, 458, 457), (454, 455, 459, 458), (455, 456, 460, 459), (456, 318, 328, 460), (301, 457, 449, 308), (457, 458, 450, 449), (458, 459, 451, 450), (459, 460, 452, 451), (460, 328, 321, 452), (300, 461, 453, 311), (461, 462, 454, 453), (462, 463, 455, 454), (463, 464, 456, 455), (464, 329, 318, 456), (307, 465, 461, 300), (465, 466, 462, 461), (466, 467, 463, 462), (467, 468, 464, 463), (468, 322, 329, 464), (312, 441, 469, 299), (441, 442, 470, 469), (442, 443, 471, 470), (443, 444, 472, 471), (444, 317, 330, 472), (386, 473, 445, 302), (473, 474, 446, 445), (474, 475, 447, 446), (475, 476, 448, 447), (476, 387, 327, 448), (308, 449, 473, 386), (449, 450, 474, 473), (450, 451, 475, 474), (451, 452, 476, 475), (452, 321, 387, 476), (385, 477, 465, 307), (477, 478, 466, 465), (478, 479, 467, 466), (479, 480, 468, 467), (480, 388, 322, 468), (299, 469, 477, 385), (469, 470, 478, 477), (470, 471, 479, 478), (471, 472, 480, 479), (472, 330, 388, 480), (2, 482, 483, 29), (482, 11, 20, 483), (9, 481, 484, 22), (481, 0, 31, 484), (22, 484, 485, 41), (484, 31, 32, 485), (29, 483, 486, 34), (483, 20, 43, 486), (34, 486, 487, 61), (486, 43, 52, 487), (41, 485, 488, 54), (485, 32, 63, 488), (54, 488, 489, 73), (488, 63, 64, 489), (73, 489, 491, 84), (489, 64, 92, 491), (84, 491, 492, 102), (491, 92, 93, 492), (102, 492, 495, 115), (492, 93, 124, 495), (115, 495, 496, 134), (495, 124, 125, 496), (122, 494, 497, 127), (494, 113, 136, 497), (127, 497, 498, 154), (497, 136, 145, 498), (134, 496, 499, 147), (154, 498, 501, 158), (498, 145, 167, 501), (158, 501, 502, 184), (501, 167, 176, 502), (178, 503, 504, 196), (184, 502, 505, 189), (502, 176, 198, 505), (189, 505, 506, 216), (505, 198, 207, 506), (196, 504, 507, 209), (504, 187, 218, 507), (209, 507, 508, 228), (507, 218, 219, 508), (216, 506, 509, 221), (506, 207, 230, 509), (221, 509, 510, 248), (509, 230, 239, 510), (228, 508, 511, 241), (508, 219, 250, 511), (241, 511, 512, 260), (511, 250, 251, 512), (248, 510, 513, 253), (510, 239, 262, 513), (253, 513, 514, 280), (513, 262, 271, 514), (260, 512, 515, 273), (512, 251, 282, 515), (317, 521, 331), (521, 326, 331), (324, 520, 331), (520, 315, 331), (335, 522, 515, 282), (522, 336, 273, 515), (283, 516, 522, 335), (516, 292, 336, 522), (339, 523, 514, 271), (523, 340, 280, 514), (294, 517, 523, 339), (517, 285, 340, 523), (401, 524, 517, 294), (524, 393, 285, 517), (303, 518, 524, 401), (518, 312, 393, 524), (399, 525, 516, 283), (525, 404, 292, 516), (314, 519, 525, 399), (519, 305, 404, 525), (421, 526, 519, 314), (526, 425, 305, 519), (422, 527, 526, 421), (527, 426, 425, 526), (423, 528, 527, 422), (528, 427, 426, 527), (424, 529, 528, 423), (529, 428, 427, 528), (315, 520, 529, 424), (520, 324, 428, 529), (437, 530, 518, 303), (530, 441, 312, 518), (438, 531, 530, 437), (531, 442, 441, 530), (439, 532, 531, 438), (532, 443, 442, 531), (440, 533, 532, 439), (533, 444, 443, 532), (326, 521, 533, 440), (521, 317, 444, 533), (331, 534, 328), (534, 321, 328), (321, 534, 387), (534, 331, 387), (535, 91, 85), (101, 535, 85), (535, 94, 91), (536, 83, 91), (94, 536, 91), (536, 103, 83), (537, 119, 98), (103, 537, 98), (537, 114, 119), (539, 97, 120), (116, 539, 120), (539, 101, 97), (540, 133, 126), (123, 540, 126), (540, 116, 133), (538, 126, 135), (114, 538, 135), (538, 123, 126), (540, 123, 542, 541), (116, 540, 541, 543), (539, 116, 543, 544), (101, 539, 544, 545), (123, 538, 546, 542), (538, 114, 547, 546), (114, 537, 548, 547), (537, 103, 549, 548), (103, 536, 550, 549), (536, 94, 551, 550), (535, 101, 545, 552), (94, 535, 552, 551), (551, 552, 554, 553), (552, 545, 555, 554), (550, 551, 553, 556), (549, 550, 556, 557), (548, 549, 557, 558), (547, 548, 558, 559), (546, 547, 559, 560), (542, 546, 560, 561), (545, 544, 562, 555), (544, 543, 563, 562), (543, 541, 564, 563), (541, 542, 561, 564), (564, 561, 566, 565), (563, 564, 565, 567), (562, 563, 567, 568), (555, 562, 568, 569), (561, 560, 570, 566), (560, 559, 571, 570), (559, 558, 572, 571), (558, 557, 573, 572), (557, 556, 574, 573), (556, 553, 575, 574), (554, 555, 569, 576), (553, 554, 576, 575), (575, 576, 578, 577), (576, 569, 579, 578), (574, 575, 577, 580), (573, 574, 580, 581), (572, 573, 581, 582), (571, 572, 582, 583), (570, 571, 583, 584), (566, 570, 584, 585), (569, 568, 586, 579), (568, 567, 587, 586), (567, 565, 588, 587), (565, 566, 585, 588), (588, 585, 589, 590), (587, 588, 590, 591), (586, 587, 591, 592), (579, 586, 592, 593), (585, 584, 594, 589), (584, 583, 595, 594), (583, 582, 596, 595), (582, 581, 597, 596), (581, 580, 598, 597), (580, 577, 599, 598), (578, 579, 593, 600), (577, 578, 600, 599), (599, 600, 602, 601), (600, 593, 603, 602), (598, 599, 601, 604), (597, 598, 604, 605), (596, 597, 605, 606), (595, 596, 606, 607), (594, 595, 607, 608), (589, 594, 608, 609), (593, 592, 610, 603), (592, 591, 611, 610), (591, 590, 612, 611), (590, 589, 609, 612), (612, 609, 614, 613), (611, 612, 613, 615), (610, 611, 615, 616), (603, 610, 616, 617), (609, 608, 618, 614), (608, 607, 619, 618), (607, 606, 620, 619), (606, 605, 621, 620), (605, 604, 622, 621), (604, 601, 623, 622), (602, 603, 617, 624), (601, 602, 624, 623), (623, 624, 626, 625), (624, 617, 627, 626), (622, 623, 625, 628), (621, 622, 628, 629), (620, 621, 629, 630), (619, 620, 630, 631), (618, 619, 631, 632), (614, 618, 632, 633), (617, 616, 634, 627), (616, 615, 635, 634), (615, 613, 636, 635), (613, 614, 633, 636), (636, 633, 637, 638), (635, 636, 638, 639), (634, 635, 639, 640), (627, 634, 640, 641), (633, 632, 642, 637), (632, 631, 643, 642), (631, 630, 644, 643), (630, 629, 645, 644), (629, 628, 646, 645), (628, 625, 647, 646), (626, 627, 641, 648), (625, 626, 648, 647), (647, 648, 650, 649), (648, 641, 651, 650), (646, 647, 649, 652), (645, 646, 652, 653), (644, 645, 653, 654), (643, 644, 654, 655), (642, 643, 655, 656), (637, 642, 656, 657), (641, 640, 658, 651), (640, 639, 659, 658), (639, 638, 660, 659), (638, 637, 657, 660), (660, 657, 662, 661), (659, 660, 661, 663), (658, 659, 663, 664), (651, 658, 664, 665), (657, 656, 666, 662), (656, 655, 667, 666), (655, 654, 668, 667), (654, 653, 669, 668), (653, 652, 670, 669), (652, 649, 671, 670), (650, 651, 665, 672), (649, 650, 672, 671), (671, 672, 673, 674), (672, 665, 675, 673), (670, 671, 674, 676), (669, 670, 676, 677), (668, 669, 677, 678), (667, 668, 678, 679), (666, 667, 679, 680), (662, 666, 680, 681), (665, 664, 682, 675), (664, 663, 683, 682), (663, 661, 684, 683), (661, 662, 681, 684), (684, 681, 685, 686), (683, 684, 686, 687), (682, 683, 687, 688), (675, 682, 688, 689), (681, 680, 690, 685), (680, 679, 691, 690), (679, 678, 692, 691), (678, 677, 693, 692), (677, 676, 694, 693), (676, 674, 695, 694), (673, 675, 689, 696), (674, 673, 696, 695), (695, 696, 697, 698), (696, 689, 699, 697), (694, 695, 698, 700), (693, 694, 700, 701), (692, 693, 701, 702), (691, 692, 702, 703), (690, 691, 703, 704), (685, 690, 704, 705), (689, 688, 706, 699), (688, 687, 707, 706), (687, 686, 708, 707), (686, 685, 705, 708), (708, 705, 709, 710), (707, 708, 710, 711), (706, 707, 711, 712), (699, 706, 712, 713), (705, 704, 714, 709), (704, 703, 715, 714), (703, 702, 716, 715), (702, 701, 717, 716), (701, 700, 718, 717), (700, 698, 719, 718), (697, 699, 713, 720), (698, 697, 720, 719), (719, 720, 721), (720, 713, 721), (718, 719, 721), (717, 718, 721), (716, 717, 721), (715, 716, 721), (714, 715, 721), (709, 714, 721), (713, 712, 721), (712, 711, 721), (711, 710, 721), (710, 709, 721), (722, 125, 137), (144, 722, 137), (722, 156, 125), (725, 199, 187), (186, 725, 187), (725, 175, 199), (723, 366, 367), (168, 723, 367), (723, 144, 366), (724, 367, 370), (175, 724, 370), (724, 168, 367), (726, 496, 125), (156, 726, 125), (726, 499, 496), (728, 165, 147), (499, 728, 147), (728, 500, 165), (729, 178, 165), (500, 729, 165), (729, 503, 178), (727, 187, 504), (503, 727, 504), (727, 186, 187), (503, 729, 730, 731), (729, 500, 732, 730), (500, 728, 733, 732), (728, 499, 734, 733), (727, 503, 731, 735), (186, 727, 735, 736), (499, 726, 737, 734), (726, 156, 738, 737), (725, 186, 736, 739), (175, 725, 739, 740), (724, 175, 740, 741), (168, 724, 741, 742), (723, 168, 742, 743), (144, 723, 743, 744), (156, 722, 745, 738), (722, 144, 744, 745), (745, 744, 747, 746), (738, 745, 746, 748), (744, 743, 749, 747), (743, 742, 750, 749), (742, 741, 751, 750), (741, 740, 752, 751), (740, 739, 753, 752), (739, 736, 754, 753), (737, 738, 748, 755), (734, 737, 755, 756), (736, 735, 757, 754), (735, 731, 758, 757), (733, 734, 756, 759), (732, 733, 759, 760), (730, 732, 760, 761), (731, 730, 761, 758), (758, 761, 763, 762), (761, 760, 764, 763), (760, 759, 765, 764), (759, 756, 766, 765), (757, 758, 762, 767), (754, 757, 767, 768), (756, 755, 769, 766), (755, 748, 770, 769), (753, 754, 768, 771), (752, 753, 771, 772), (751, 752, 772, 773), (750, 751, 773, 774), (749, 750, 774, 775), (747, 749, 775, 776), (748, 746, 777, 770), (746, 747, 776, 777), (777, 776, 778, 779), (770, 777, 779, 780), (776, 775, 781, 778), (775, 774, 782, 781), (774, 773, 783, 782), (773, 772, 784, 783), (772, 771, 785, 784), (771, 768, 786, 785), (769, 770, 780, 787), (766, 769, 787, 788), (768, 767, 789, 786), (767, 762, 790, 789), (765, 766, 788, 791), (764, 765, 791, 792), (763, 764, 792, 793), (762, 763, 793, 790), (790, 793, 795, 794), (793, 792, 796, 795), (792, 791, 797, 796), (791, 788, 798, 797), (789, 790, 794, 799), (786, 789, 799, 800), (788, 787, 801, 798), (787, 780, 802, 801), (785, 786, 800, 803), (784, 785, 803, 804), (783, 784, 804, 805), (782, 783, 805, 806), (781, 782, 806, 807), (778, 781, 807, 808), (780, 779, 809, 802), (779, 778, 808, 809), (809, 808, 810, 811), (802, 809, 811, 812), (808, 807, 813, 810), (807, 806, 814, 813), (806, 805, 815, 814), (805, 804, 816, 815), (804, 803, 817, 816), (803, 800, 818, 817), (801, 802, 812, 819), (798, 801, 819, 820), (800, 799, 821, 818), (799, 794, 822, 821), (797, 798, 820, 823), (796, 797, 823, 824), (795, 796, 824, 825), (794, 795, 825, 822), (822, 825, 827, 826), (825, 824, 828, 827), (824, 823, 829, 828), (823, 820, 830, 829), (821, 822, 826, 831), (818, 821, 831, 832), (820, 819, 833, 830), (819, 812, 834, 833), (817, 818, 832, 835), (816, 817, 835, 836), (815, 816, 836, 837), (814, 815, 837, 838), (813, 814, 838, 839), (810, 813, 839, 840), (812, 811, 841, 834), (811, 810, 840, 841), (841, 840, 843, 842), (834, 841, 842, 844), (840, 839, 845, 843), (839, 838, 846, 845), (838, 837, 847, 846), (837, 836, 848, 847), (836, 835, 849, 848), (835, 832, 850, 849), (833, 834, 844, 851), (830, 833, 851, 852), (832, 831, 853, 850), (831, 826, 854, 853), (829, 830, 852, 855), (828, 829, 855, 856), (827, 828, 856, 857), (826, 827, 857, 854), (854, 857, 858, 859), (857, 856, 860, 858), (856, 855, 861, 860), (855, 852, 862, 861), (853, 854, 859, 863), (850, 853, 863, 864), (852, 851, 865, 862), (851, 844, 866, 865), (849, 850, 864, 867), (848, 849, 867, 868), (847, 848, 868, 869), (846, 847, 869, 870), (845, 846, 870, 871), (843, 845, 871, 872), (844, 842, 873, 866), (842, 843, 872, 873), (873, 872, 874, 875), (866, 873, 875, 876), (872, 871, 877, 874), (871, 870, 878, 877), (870, 869, 879, 878), (869, 868, 880, 879), (868, 867, 881, 880), (867, 864, 882, 881), (865, 866, 876, 883), (862, 865, 883, 884), (864, 863, 885, 882), (863, 859, 886, 885), (861, 862, 884, 887), (860, 861, 887, 888), (858, 860, 888, 889), (859, 858, 889, 886), (886, 889, 890, 891), (889, 888, 892, 890), (888, 887, 893, 892), (887, 884, 894, 893), (885, 886, 891, 895), (882, 885, 895, 896), (884, 883, 897, 894), (883, 876, 898, 897), (881, 882, 896, 899), (880, 881, 899, 900), (879, 880, 900, 901), (878, 879, 901, 902), (877, 878, 902, 903), (874, 877, 903, 904), (876, 875, 905, 898), (875, 874, 904, 905), (905, 904, 906, 907), (898, 905, 907, 908), (904, 903, 909, 906), (903, 902, 910, 909), (902, 901, 911, 910), (901, 900, 912, 911), (900, 899, 913, 912), (899, 896, 914, 913), (897, 898, 908, 915), (894, 897, 915, 916), (896, 895, 917, 914), (895, 891, 918, 917), (893, 894, 916, 919), (892, 893, 919, 920), (890, 892, 920, 921), (891, 890, 921, 918), (918, 921, 922, 923), (921, 920, 924, 922), (920, 919, 925, 924), (919, 916, 926, 925), (917, 918, 923, 927), (914, 917, 927, 928), (916, 915, 929, 926), (915, 908, 930, 929), (913, 914, 928, 931), (912, 913, 931, 932), (911, 912, 932, 933), (910, 911, 933, 934), (909, 910, 934, 935), (906, 909, 935, 936), (908, 907, 937, 930), (907, 906, 936, 937), (937, 936, 939, 938), (930, 937, 938, 940), (936, 935, 941, 939), (935, 934, 942, 941), (934, 933, 943, 942), (933, 932, 944, 943), (932, 931, 945, 944), (931, 928, 946, 945), (929, 930, 940, 947), (926, 929, 947, 948), (928, 927, 949, 946), (927, 923, 950, 949), (925, 926, 948, 951), (924, 925, 951, 952), (922, 924, 952, 953), (923, 922, 953, 950), (950, 953, 954, 955), (953, 952, 956, 954), (952, 951, 957, 956), (951, 948, 958, 957), (949, 950, 955, 959), (946, 949, 959, 960), (948, 947, 961, 958), (947, 940, 962, 961), (945, 946, 960, 963), (944, 945, 963, 964), (943, 944, 964, 965), (942, 943, 965, 966), (941, 942, 966, 967), (939, 941, 967, 968), (940, 938, 969, 962), (938, 939, 968, 969), (969, 968, 970, 971), (962, 969, 971, 972), (968, 967, 973, 970), (967, 966, 974, 973), (966, 965, 975, 974), (965, 964, 976, 975), (964, 963, 977, 976), (963, 960, 978, 977), (961, 962, 972, 979), (958, 961, 979, 980), (960, 959, 981, 978), (959, 955, 982, 981), (957, 958, 980, 983), (956, 957, 983, 984), (954, 956, 984, 985), (955, 954, 985, 982), (982, 985, 987, 986), (985, 984, 988, 987), (984, 983, 989, 988), (983, 980, 990, 989), (981, 982, 986, 991), (978, 981, 991, 992), (980, 979, 993, 990), (979, 972, 994, 993), (977, 978, 992, 995), (976, 977, 995, 996), (975, 976, 996, 997), (974, 975, 997, 998), (973, 974, 998, 999), (970, 973, 999, 1000), (972, 971, 1001, 994), (971, 970, 1000, 1001), (1001, 1000, 1003, 1002), (994, 1001, 1002, 1004), (1000, 999, 1005, 1003), (999, 998, 1006, 1005), (998, 997, 1007, 1006), (997, 996, 1008, 1007), (996, 995, 1009, 1008), (995, 992, 1010, 1009), (993, 994, 1004, 1011), (990, 993, 1011, 1012), (992, 991, 1013, 1010), (991, 986, 1014, 1013), (989, 990, 1012, 1015), (988, 989, 1015, 1016), (987, 988, 1016, 1017), (986, 987, 1017, 1014), (1014, 1017, 1019, 1018), (1017, 1016, 1020, 1019), (1016, 1015, 1021, 1020), (1015, 1012, 1022, 1021), (1013, 1014, 1018, 1023), (1010, 1013, 1023, 1024), (1012, 1011, 1025, 1022), (1011, 1004, 1026, 1025), (1009, 1010, 1024, 1027), (1008, 1009, 1027, 1028), (1007, 1008, 1028, 1029), (1006, 1007, 1029, 1030), (1005, 1006, 1030, 1031), (1003, 1005, 1031, 1032), (1004, 1002, 1033, 1026), (1002, 1003, 1032, 1033), (1033, 1032, 1034, 1035), (1026, 1033, 1035, 1036), (1032, 1031, 1037, 1034), (1031, 1030, 1038, 1037), (1030, 1029, 1039, 1038), (1029, 1028, 1040, 1039), (1028, 1027, 1041, 1040), (1027, 1024, 1042, 1041), (1025, 1026, 1036, 1043), (1022, 1025, 1043, 1044), (1024, 1023, 1045, 1042), (1023, 1018, 1046, 1045), (1021, 1022, 1044, 1047), (1020, 1021, 1047, 1048), (1019, 1020, 1048, 1049), (1018, 1019, 1049, 1046), (1046, 1049, 1050), (1049, 1048, 1050), (1048, 1047, 1050), (1047, 1044, 1050), (1045, 1046, 1050), (1042, 1045, 1050), (1044, 1043, 1050), (1043, 1036, 1050), (1041, 1042, 1050), (1040, 1041, 1050), (1039, 1040, 1050), (1038, 1039, 1050), (1037, 1038, 1050), (1034, 1037, 1050), (1036, 1035, 1050), (1035, 1034, 1050), (1051, 143, 153), (159, 1051, 153), (1051, 169, 143), (1052, 153, 142), (170, 1052, 142), (1052, 159, 153), (1053, 163, 180), (173, 1053, 180), (1053, 170, 163), (1054, 181, 162), (169, 1054, 162), (1054, 174, 181), (1056, 193, 181), (174, 1056, 181), (1056, 200, 193), (1057, 180, 194), (201, 1057, 194), (1057, 173, 180), (1058, 204, 215), (190, 1058, 215), (1058, 201, 204), (1055, 215, 205), (200, 1055, 205), (1055, 190, 215), (201, 1058, 1060, 1059), (1058, 190, 1061, 1060), (1057, 201, 1059, 1062), (173, 1057, 1062, 1063), (200, 1056, 1065, 1064), (1056, 174, 1066, 1065), (1055, 200, 1064, 1067), (190, 1055, 1067, 1061), (174, 1054, 1068, 1066), (1054, 169, 1069, 1068), (1053, 173, 1063, 1070), (170, 1053, 1070, 1071), (1052, 170, 1071, 1072), (159, 1052, 1072, 1073), (169, 1051, 1074, 1069), (1051, 159, 1073, 1074), (1074, 1073, 1075, 1076), (1069, 1074, 1076, 1077), (1073, 1072, 1078, 1075), (1072, 1071, 1079, 1078), (1071, 1070, 1080, 1079), (1070, 1063, 1081, 1080), (1068, 1069, 1077, 1082), (1066, 1068, 1082, 1083), (1061, 1067, 1085, 1084), (1067, 1064, 1086, 1085), (1065, 1066, 1083, 1087), (1064, 1065, 1087, 1086), (1063, 1062, 1088, 1081), (1062, 1059, 1089, 1088), (1060, 1061, 1084, 1090), (1059, 1060, 1090, 1089), (1089, 1090, 1091, 1092), (1090, 1084, 1093, 1091), (1088, 1089, 1092, 1094), (1081, 1088, 1094, 1095), (1086, 1087, 1096, 1097), (1087, 1083, 1098, 1096), (1085, 1086, 1097, 1099), (1084, 1085, 1099, 1093), (1083, 1082, 1100, 1098), (1082, 1077, 1101, 1100), (1080, 1081, 1095, 1102), (1079, 1080, 1102, 1103), (1078, 1079, 1103, 1104), (1075, 1078, 1104, 1105), (1077, 1076, 1106, 1101), (1076, 1075, 1105, 1106), (1106, 1105, 1108, 1107), (1101, 1106, 1107, 1109), (1105, 1104, 1110, 1108), (1104, 1103, 1111, 1110), (1103, 1102, 1112, 1111), (1102, 1095, 1113, 1112), (1100, 1101, 1109, 1114), (1098, 1100, 1114, 1115), (1093, 1099, 1116, 1117), (1099, 1097, 1118, 1116), (1096, 1098, 1115, 1119), (1097, 1096, 1119, 1118), (1095, 1094, 1120, 1113), (1094, 1092, 1121, 1120), (1091, 1093, 1117, 1122), (1092, 1091, 1122, 1121), (1121, 1122, 1123, 1124), (1122, 1117, 1125, 1123), (1120, 1121, 1124, 1126), (1113, 1120, 1126, 1127), (1118, 1119, 1128, 1129), (1119, 1115, 1130, 1128), (1116, 1118, 1129, 1131), (1117, 1116, 1131, 1125), (1115, 1114, 1132, 1130), (1114, 1109, 1133, 1132), (1112, 1113, 1127, 1134), (1111, 1112, 1134, 1135), (1110, 1111, 1135, 1136), (1108, 1110, 1136, 1137), (1109, 1107, 1138, 1133), (1107, 1108, 1137, 1138), (1138, 1137, 1139, 1140), (1133, 1138, 1140, 1141), (1137, 1136, 1142, 1139), (1136, 1135, 1143, 1142), (1135, 1134, 1144, 1143), (1134, 1127, 1145, 1144), (1132, 1133, 1141, 1146), (1130, 1132, 1146, 1147), (1125, 1131, 1148, 1149), (1131, 1129, 1150, 1148), (1128, 1130, 1147, 1151), (1129, 1128, 1151, 1150), (1127, 1126, 1152, 1145), (1126, 1124, 1153, 1152), (1123, 1125, 1149, 1154), (1124, 1123, 1154, 1153), (1153, 1154, 1156, 1155), (1154, 1149, 1157, 1156), (1152, 1153, 1155, 1158), (1145, 1152, 1158, 1159), (1150, 1151, 1160, 1161), (1151, 1147, 1162, 1160), (1148, 1150, 1161, 1163), (1149, 1148, 1163, 1157), (1147, 1146, 1164, 1162), (1146, 1141, 1165, 1164), (1144, 1145, 1159, 1166), (1143, 1144, 1166, 1167), (1142, 1143, 1167, 1168), (1139, 1142, 1168, 1169), (1141, 1140, 1170, 1165), (1140, 1139, 1169, 1170), (1170, 1169, 1172, 1171), (1165, 1170, 1171, 1173), (1169, 1168, 1174, 1172), (1168, 1167, 1175, 1174), (1167, 1166, 1176, 1175), (1166, 1159, 1177, 1176), (1164, 1165, 1173, 1178), (1162, 1164, 1178, 1179), (1157, 1163, 1180, 1181), (1163, 1161, 1182, 1180), (1160, 1162, 1179, 1183), (1161, 1160, 1183, 1182), (1159, 1158, 1184, 1177), (1158, 1155, 1185, 1184), (1156, 1157, 1181, 1186), (1155, 1156, 1186, 1185), (1185, 1186, 1187, 1188), (1186, 1181, 1189, 1187), (1184, 1185, 1188, 1190), (1177, 1184, 1190, 1191), (1182, 1183, 1192, 1193), (1183, 1179, 1194, 1192), (1180, 1182, 1193, 1195), (1181, 1180, 1195, 1189), (1179, 1178, 1196, 1194), (1178, 1173, 1197, 1196), (1176, 1177, 1191, 1198), (1175, 1176, 1198, 1199), (1174, 1175, 1199, 1200), (1172, 1174, 1200, 1201), (1173, 1171, 1202, 1197), (1171, 1172, 1201, 1202), (1202, 1201, 1203, 1204), (1197, 1202, 1204, 1205), (1201, 1200, 1206, 1203), (1200, 1199, 1207, 1206), (1199, 1198, 1208, 1207), (1198, 1191, 1209, 1208), (1196, 1197, 1205, 1210), (1194, 1196, 1210, 1211), (1189, 1195, 1213, 1212), (1195, 1193, 1214, 1213), (1192, 1194, 1211, 1215), (1193, 1192, 1215, 1214), (1191, 1190, 1216, 1209), (1190, 1188, 1217, 1216), (1187, 1189, 1212, 1218), (1188, 1187, 1218, 1217), (1217, 1218, 1219, 1220), (1218, 1212, 1221, 1219), (1216, 1217, 1220, 1222), (1209, 1216, 1222, 1223), (1214, 1215, 1224, 1225), (1215, 1211, 1226, 1224), (1213, 1214, 1225, 1227), (1212, 1213, 1227, 1221), (1211, 1210, 1228, 1226), (1210, 1205, 1229, 1228), (1208, 1209, 1223, 1230), (1207, 1208, 1230, 1231), (1206, 1207, 1231, 1232), (1203, 1206, 1232, 1233), (1205, 1204, 1234, 1229), (1204, 1203, 1233, 1234), (1234, 1233, 1236, 1235), (1229, 1234, 1235, 1237), (1233, 1232, 1238, 1236), (1232, 1231, 1239, 1238), (1231, 1230, 1240, 1239), (1230, 1223, 1241, 1240), (1228, 1229, 1237, 1242), (1226, 1228, 1242, 1243), (1221, 1227, 1245, 1244), (1227, 1225, 1246, 1245), (1224, 1226, 1243, 1247), (1225, 1224, 1247, 1246), (1223, 1222, 1248, 1241), (1222, 1220, 1249, 1248), (1219, 1221, 1244, 1250), (1220, 1219, 1250, 1249), (1249, 1250, 1252, 1251), (1250, 1244, 1253, 1252), (1248, 1249, 1251, 1254), (1241, 1248, 1254, 1255), (1246, 1247, 1256, 1257), (1247, 1243, 1258, 1256), (1245, 1246, 1257, 1259), (1244, 1245, 1259, 1253), (1243, 1242, 1260, 1258), (1242, 1237, 1261, 1260), (1240, 1241, 1255, 1262), (1239, 1240, 1262, 1263), (1238, 1239, 1263, 1264), (1236, 1238, 1264, 1265), (1237, 1235, 1266, 1261), (1235, 1236, 1265, 1266), (1266, 1265, 1267, 1268), (1261, 1266, 1268, 1269), (1265, 1264, 1270, 1267), (1264, 1263, 1271, 1270), (1263, 1262, 1272, 1271), (1262, 1255, 1273, 1272), (1260, 1261, 1269, 1274), (1258, 1260, 1274, 1275), (1253, 1259, 1277, 1276), (1259, 1257, 1278, 1277), (1256, 1258, 1275, 1279), (1257, 1256, 1279, 1278), (1255, 1254, 1280, 1273), (1254, 1251, 1281, 1280), (1252, 1253, 1276, 1282), (1251, 1252, 1282, 1281), (1281, 1282, 1284, 1283), (1282, 1276, 1285, 1284), (1280, 1281, 1283, 1286), (1273, 1280, 1286, 1287), (1278, 1279, 1288, 1289), (1279, 1275, 1290, 1288), (1277, 1278, 1289, 1291), (1276, 1277, 1291, 1285), (1275, 1274, 1292, 1290), (1274, 1269, 1293, 1292), (1272, 1273, 1287, 1294), (1271, 1272, 1294, 1295), (1270, 1271, 1295, 1296), (1267, 1270, 1296, 1297), (1269, 1268, 1298, 1293), (1268, 1267, 1297, 1298), (1298, 1297, 1299), (1293, 1298, 1299), (1297, 1296, 1299), (1296, 1295, 1299), (1295, 1294, 1299), (1294, 1287, 1299), (1292, 1293, 1299), (1290, 1292, 1299), (1285, 1291, 1299), (1291, 1289, 1299), (1288, 1290, 1299), (1289, 1288, 1299), (1287, 1286, 1299), (1286, 1283, 1299), (1284, 1285, 1299), (1283, 1284, 1299), (1300, 52, 58), (69, 1300, 58), (1300, 75, 52), (1301, 48, 61), (66, 1301, 61), (1301, 79, 48), (1302, 80, 78), (71, 1302, 78), (1302, 86, 80), (1303, 74, 83), (88, 1303, 83), (1303, 69, 74), (1304, 83, 103), (98, 1304, 103), (1304, 88, 83), (1306, 107, 80), (86, 1306, 80), (1306, 100, 107), (1307, 122, 109), (108, 1307, 109), (1307, 95, 122), (1305, 119, 113), (104, 1305, 113), (1305, 98, 119), (1308, 56, 354), (357, 1308, 354), (1308, 71, 56), (1309, 354, 48), (79, 1309, 48), (1309, 357, 354), (1310, 361, 117), (100, 1310, 117), (1310, 360, 361), (1311, 109, 361), (360, 1311, 361), (1311, 108, 109), (1312, 61, 487), (490, 1312, 487), (1312, 66, 61), (1313, 487, 52), (75, 1313, 52), (1313, 490, 487), (1314, 494, 122), (95, 1314, 122), (1314, 493, 494), (1315, 113, 494), (493, 1315, 494), (1315, 104, 113), (1315, 493, 1316, 1317), (104, 1315, 1317, 1318), (493, 1314, 1319, 1316), (1314, 95, 1320, 1319), (490, 1313, 1322, 1321), (1313, 75, 1323, 1322), (1312, 490, 1321, 1324), (66, 1312, 1324, 1325), (1311, 360, 1326, 1327), (108, 1311, 1327, 1328), (360, 1310, 1329, 1326), (1310, 100, 1330, 1329), (357, 1309, 1332, 1331), (1309, 79, 1333, 1332), (1308, 357, 1331, 1334), (71, 1308, 1334, 1335), (1307, 108, 1328, 1336), (95, 1307, 1336, 1320), (100, 1306, 1337, 1330), (1306, 86, 1338, 1337), (1305, 104, 1318, 1339), (98, 1305, 1339, 1340), (1304, 98, 1340, 1341), (88, 1304, 1341, 1342), (1303, 88, 1342, 1343), (69, 1303, 1343, 1344), (86, 1302, 1345, 1338), (1302, 71, 1335, 1345), (79, 1301, 1346, 1333), (1301, 66, 1325, 1346), (75, 1300, 1347, 1323), (1300, 69, 1344, 1347), (1347, 1344, 1349, 1348), (1323, 1347, 1348, 1350), (1346, 1325, 1351, 1352), (1333, 1346, 1352, 1353), (1345, 1335, 1355, 1354), (1338, 1345, 1354, 1356), (1344, 1343, 1357, 1349), (1343, 1342, 1358, 1357), (1342, 1341, 1359, 1358), (1341, 1340, 1360, 1359), (1340, 1339, 1361, 1360), (1339, 1318, 1362, 1361), (1337, 1338, 1356, 1363), (1330, 1337, 1363, 1364), (1320, 1336, 1366, 1365), (1336, 1328, 1367, 1366), (1335, 1334, 1368, 1355), (1334, 1331, 1369, 1368), (1332, 1333, 1353, 1370), (1331, 1332, 1370, 1369), (1329, 1330, 1364, 1371), (1326, 1329, 1371, 1372), (1328, 1327, 1373, 1367), (1327, 1326, 1372, 1373), (1325, 1324, 1374, 1351), (1324, 1321, 1375, 1374), (1322, 1323, 1350, 1376), (1321, 1322, 1376, 1375), (1319, 1320, 1365, 1377), (1316, 1319, 1377, 1378), (1318, 1317, 1379, 1362), (1317, 1316, 1378, 1379), (1379, 1378, 1380, 1381), (1362, 1379, 1381, 1382), (1378, 1377, 1383, 1380), (1377, 1365, 1384, 1383), (1375, 1376, 1386, 1385), (1376, 1350, 1387, 1386), (1374, 1375, 1385, 1388), (1351, 1374, 1388, 1389), (1373, 1372, 1390, 1391), (1367, 1373, 1391, 1392), (1372, 1371, 1393, 1390), (1371, 1364, 1394, 1393), (1369, 1370, 1395, 1396), (1370, 1353, 1397, 1395), (1368, 1369, 1396, 1398), (1355, 1368, 1398, 1399), (1366, 1367, 1392, 1400), (1365, 1366, 1400, 1384), (1364, 1363, 1401, 1394), (1363, 1356, 1402, 1401), (1361, 1362, 1382, 1403), (1360, 1361, 1403, 1404), (1359, 1360, 1404, 1405), (1358, 1359, 1405, 1406), (1357, 1358, 1406, 1407), (1349, 1357, 1407, 1408), (1356, 1354, 1409, 1402), (1354, 1355, 1399, 1409), (1353, 1352, 1410, 1397), (1352, 1351, 1389, 1410), (1350, 1348, 1411, 1387), (1348, 1349, 1408, 1411), (1411, 1408, 1412, 1413), (1387, 1411, 1413, 1414), (1410, 1389, 1415, 1416), (1397, 1410, 1416, 1417), (1409, 1399, 1418, 1419), (1402, 1409, 1419, 1420), (1408, 1407, 1421, 1412), (1407, 1406, 1422, 1421), (1406, 1405, 1423, 1422), (1405, 1404, 1424, 1423), (1404, 1403, 1425, 1424), (1403, 1382, 1426, 1425), (1401, 1402, 1420, 1427), (1394, 1401, 1427, 1428), (1384, 1400, 1430, 1429), (1400, 1392, 1431, 1430), (1399, 1398, 1432, 1418), (1398, 1396, 1433, 1432), (1395, 1397, 1417, 1434), (1396, 1395, 1434, 1433), (1393, 1394, 1428, 1435), (1390, 1393, 1435, 1436), (1392, 1391, 1437, 1431), (1391, 1390, 1436, 1437), (1389, 1388, 1438, 1415), (1388, 1385, 1439, 1438), (1386, 1387, 1414, 1440), (1385, 1386, 1440, 1439), (1383, 1384, 1429, 1441), (1380, 1383, 1441, 1442), (1382, 1381, 1443, 1426), (1381, 1380, 1442, 1443), (1443, 1442, 1444, 1445), (1426, 1443, 1445, 1446), (1442, 1441, 1447, 1444), (1441, 1429, 1448, 1447), (1439, 1440, 1449, 1450), (1440, 1414, 1451, 1449), (1438, 1439, 1450, 1452), (1415, 1438, 1452, 1453), (1437, 1436, 1454, 1455), (1431, 1437, 1455, 1456), (1436, 1435, 1457, 1454), (1435, 1428, 1458, 1457), (1433, 1434, 1460, 1459), (1434, 1417, 1461, 1460), (1432, 1433, 1459, 1462), (1418, 1432, 1462, 1463), (1430, 1431, 1456, 1464), (1429, 1430, 1464, 1448), (1428, 1427, 1465, 1458), (1427, 1420, 1466, 1465), (1425, 1426, 1446, 1467), (1424, 1425, 1467, 1468), (1423, 1424, 1468, 1469), (1422, 1423, 1469, 1470), (1421, 1422, 1470, 1471), (1412, 1421, 1471, 1472), (1420, 1419, 1473, 1466), (1419, 1418, 1463, 1473), (1417, 1416, 1474, 1461), (1416, 1415, 1453, 1474), (1414, 1413, 1475, 1451), (1413, 1412, 1472, 1475), (1475, 1472, 1477, 1476), (1451, 1475, 1476, 1478), (1474, 1453, 1479, 1480), (1461, 1474, 1480, 1481), (1473, 1463, 1482, 1483), (1466, 1473, 1483, 1484), (1472, 1471, 1485, 1477), (1471, 1470, 1486, 1485), (1470, 1469, 1487, 1486), (1469, 1468, 1488, 1487), (1468, 1467, 1489, 1488), (1467, 1446, 1490, 1489), (1465, 1466, 1484, 1491), (1458, 1465, 1491, 1492), (1448, 1464, 1494, 1493), (1464, 1456, 1495, 1494), (1463, 1462, 1496, 1482), (1462, 1459, 1497, 1496), (1460, 1461, 1481, 1498), (1459, 1460, 1498, 1497), (1457, 1458, 1492, 1499), (1454, 1457, 1499, 1500), (1456, 1455, 1501, 1495), (1455, 1454, 1500, 1501), (1453, 1452, 1502, 1479), (1452, 1450, 1503, 1502), (1449, 1451, 1478, 1504), (1450, 1449, 1504, 1503), (1447, 1448, 1493, 1505), (1444, 1447, 1505, 1506), (1446, 1445, 1507, 1490), (1445, 1444, 1506, 1507), (1507, 1506, 1509, 1508), (1490, 1507, 1508, 1510), (1506, 1505, 1511, 1509), (1505, 1493, 1512, 1511), (1503, 1504, 1514, 1513), (1504, 1478, 1515, 1514), (1502, 1503, 1513, 1516), (1479, 1502, 1516, 1517), (1501, 1500, 1519, 1518), (1495, 1501, 1518, 1520), (1500, 1499, 1521, 1519), (1499, 1492, 1522, 1521), (1497, 1498, 1524, 1523), (1498, 1481, 1525, 1524), (1496, 1497, 1523, 1526), (1482, 1496, 1526, 1527), (1494, 1495, 1520, 1528), (1493, 1494, 1528, 1512), (1492, 1491, 1529, 1522), (1491, 1484, 1530, 1529), (1489, 1490, 1510, 1531), (1488, 1489, 1531, 1532), (1487, 1488, 1532, 1533), (1486, 1487, 1533, 1534), (1485, 1486, 1534, 1535), (1477, 1485, 1535, 1536), (1484, 1483, 1537, 1530), (1483, 1482, 1527, 1537), (1481, 1480, 1538, 1525), (1480, 1479, 1517, 1538), (1478, 1476, 1539, 1515), (1476, 1477, 1536, 1539), (1539, 1536, 1540, 1541), (1515, 1539, 1541, 1542), (1538, 1517, 1544, 1543), (1525, 1538, 1543, 1545), (1537, 1527, 1547, 1546), (1530, 1537, 1546, 1548), (1536, 1535, 1549, 1540), (1535, 1534, 1550, 1549), (1534, 1533, 1551, 1550), (1533, 1532, 1552, 1551), (1532, 1531, 1553, 1552), (1531, 1510, 1554, 1553), (1529, 1530, 1548, 1555), (1522, 1529, 1555, 1556), (1512, 1528, 1558, 1557), (1528, 1520, 1559, 1558), (1527, 1526, 1560, 1547), (1526, 1523, 1561, 1560), (1524, 1525, 1545, 1562), (1523, 1524, 1562, 1561), (1521, 1522, 1556, 1563), (1519, 1521, 1563, 1564), (1520, 1518, 1565, 1559), (1518, 1519, 1564, 1565), (1517, 1516, 1566, 1544), (1516, 1513, 1567, 1566), (1514, 1515, 1542, 1568), (1513, 1514, 1568, 1567), (1511, 1512, 1557, 1569), (1509, 1511, 1569, 1570), (1510, 1508, 1571, 1554), (1508, 1509, 1570, 1571), (1571, 1570, 1573, 1572), (1554, 1571, 1572, 1574), (1570, 1569, 1575, 1573), (1569, 1557, 1576, 1575), (1567, 1568, 1578, 1577), (1568, 1542, 1579, 1578), (1566, 1567, 1577, 1580), (1544, 1566, 1580, 1581), (1565, 1564, 1583, 1582), (1559, 1565, 1582, 1584), (1564, 1563, 1585, 1583), (1563, 1556, 1586, 1585), (1561, 1562, 1588, 1587), (1562, 1545, 1589, 1588), (1560, 1561, 1587, 1590), (1547, 1560, 1590, 1591), (1558, 1559, 1584, 1592), (1557, 1558, 1592, 1576), (1556, 1555, 1593, 1586), (1555, 1548, 1594, 1593), (1553, 1554, 1574, 1595), (1552, 1553, 1595, 1596), (1551, 1552, 1596, 1597), (1550, 1551, 1597, 1598), (1549, 1550, 1598, 1599), (1540, 1549, 1599, 1600), (1548, 1546, 1601, 1594), (1546, 1547, 1591, 1601), (1545, 1543, 1602, 1589), (1543, 1544, 1581, 1602), (1542, 1541, 1603, 1579), (1541, 1540, 1600, 1603), (1603, 1600, 1604, 1605), (1579, 1603, 1605, 1606), (1602, 1581, 1607, 1608), (1589, 1602, 1608, 1609), (1601, 1591, 1611, 1610), (1594, 1601, 1610, 1612), (1600, 1599, 1613, 1604), (1599, 1598, 1614, 1613), (1598, 1597, 1615, 1614), (1597, 1596, 1616, 1615), (1596, 1595, 1617, 1616), (1595, 1574, 1618, 1617), (1593, 1594, 1612, 1619), (1586, 1593, 1619, 1620), (1576, 1592, 1622, 1621), (1592, 1584, 1623, 1622), (1591, 1590, 1624, 1611), (1590, 1587, 1625, 1624), (1588, 1589, 1609, 1626), (1587, 1588, 1626, 1625), (1585, 1586, 1620, 1627), (1583, 1585, 1627, 1628), (1584, 1582, 1629, 1623), (1582, 1583, 1628, 1629), (1581, 1580, 1630, 1607), (1580, 1577, 1631, 1630), (1578, 1579, 1606, 1632), (1577, 1578, 1632, 1631), (1575, 1576, 1621, 1633), (1573, 1575, 1633, 1634), (1574, 1572, 1635, 1618), (1572, 1573, 1634, 1635), (1635, 1634, 1636, 1637), (1618, 1635, 1637, 1638), (1634, 1633, 1639, 1636), (1633, 1621, 1640, 1639), (1631, 1632, 1642, 1641), (1632, 1606, 1643, 1642), (1630, 1631, 1641, 1644), (1607, 1630, 1644, 1645), (1629, 1628, 1646, 1647), (1623, 1629, 1647, 1648), (1628, 1627, 1649, 1646), (1627, 1620, 1650, 1649), (1625, 1626, 1652, 1651), (1626, 1609, 1653, 1652), (1624, 1625, 1651, 1654), (1611, 1624, 1654, 1655), (1622, 1623, 1648, 1656), (1621, 1622, 1656, 1640), (1620, 1619, 1657, 1650), (1619, 1612, 1658, 1657), (1617, 1618, 1638, 1659), (1616, 1617, 1659, 1660), (1615, 1616, 1660, 1661), (1614, 1615, 1661, 1662), (1613, 1614, 1662, 1663), (1604, 1613, 1663, 1664), (1612, 1610, 1665, 1658), (1610, 1611, 1655, 1665), (1609, 1608, 1666, 1653), (1608, 1607, 1645, 1666), (1606, 1605, 1667, 1643), (1605, 1604, 1664, 1667), (1667, 1664, 1668, 1669), (1643, 1667, 1669, 1670), (1666, 1645, 1671, 1672), (1653, 1666, 1672, 1673), (1665, 1655, 1674, 1675), (1658, 1665, 1675, 1676), (1664, 1663, 1677, 1668), (1663, 1662, 1678, 1677), (1662, 1661, 1679, 1678), (1661, 1660, 1680, 1679), (1660, 1659, 1681, 1680), (1659, 1638, 1682, 1681), (1657, 1658, 1676, 1683), (1650, 1657, 1683, 1684), (1640, 1656, 1686, 1685), (1656, 1648, 1687, 1686), (1655, 1654, 1688, 1674), (1654, 1651, 1689, 1688), (1652, 1653, 1673, 1690), (1651, 1652, 1690, 1689), (1649, 1650, 1684, 1691), (1646, 1649, 1691, 1692), (1648, 1647, 1693, 1687), (1647, 1646, 1692, 1693), (1645, 1644, 1694, 1671), (1644, 1641, 1695, 1694), (1642, 1643, 1670, 1696), (1641, 1642, 1696, 1695), (1639, 1640, 1685, 1697), (1636, 1639, 1697, 1698), (1638, 1637, 1699, 1682), (1637, 1636, 1698, 1699), (1699, 1698, 1701, 1700), (1682, 1699, 1700, 1702), (1698, 1697, 1703, 1701), (1697, 1685, 1704, 1703), (1695, 1696, 1706, 1705), (1696, 1670, 1707, 1706), (1694, 1695, 1705, 1708), (1671, 1694, 1708, 1709), (1693, 1692, 1711, 1710), (1687, 1693, 1710, 1712), (1692, 1691, 1713, 1711), (1691, 1684, 1714, 1713), (1689, 1690, 1715, 1716), (1690, 1673, 1717, 1715), (1688, 1689, 1716, 1718), (1674, 1688, 1718, 1719), (1686, 1687, 1712, 1720), (1685, 1686, 1720, 1704), (1684, 1683, 1721, 1714), (1683, 1676, 1722, 1721), (1681, 1682, 1702, 1723), (1680, 1681, 1723, 1724), (1679, 1680, 1724, 1725), (1678, 1679, 1725, 1726), (1677, 1678, 1726, 1727), (1668, 1677, 1727, 1728), (1676, 1675, 1729, 1722), (1675, 1674, 1719, 1729), (1673, 1672, 1730, 1717), (1672, 1671, 1709, 1730), (1670, 1669, 1731, 1707), (1669, 1668, 1728, 1731), (1731, 1728, 1732, 1733), (1707, 1731, 1733, 1734), (1730, 1709, 1736, 1735), (1717, 1730, 1735, 1737), (1729, 1719, 1739, 1738), (1722, 1729, 1738, 1740), (1728, 1727, 1741, 1732), (1727, 1726, 1742, 1741), (1726, 1725, 1743, 1742), (1725, 1724, 1744, 1743), (1724, 1723, 1745, 1744), (1723, 1702, 1746, 1745), (1721, 1722, 1740, 1747), (1714, 1721, 1747, 1748), (1704, 1720, 1749, 1750), (1720, 1712, 1751, 1749), (1719, 1718, 1752, 1739), (1718, 1716, 1753, 1752), (1715, 1717, 1737, 1754), (1716, 1715, 1754, 1753), (1713, 1714, 1748, 1755), (1711, 1713, 1755, 1756), (1712, 1710, 1757, 1751), (1710, 1711, 1756, 1757), (1709, 1708, 1758, 1736), (1708, 1705, 1759, 1758), (1706, 1707, 1734, 1760), (1705, 1706, 1760, 1759), (1703, 1704, 1750, 1761), (1701, 1703, 1761, 1762), (1702, 1700, 1763, 1746), (1700, 1701, 1762, 1763), (1763, 1762, 1765, 1764), (1746, 1763, 1764, 1766), (1762, 1761, 1767, 1765), (1761, 1750, 1768, 1767), (1759, 1760, 1770, 1769), (1760, 1734, 1771, 1770), (1758, 1759, 1769, 1772), (1736, 1758, 1772, 1773), (1757, 1756, 1774, 1775), (1751, 1757, 1775, 1776), (1756, 1755, 1777, 1774), (1755, 1748, 1778, 1777), (1753, 1754, 1780, 1779), (1754, 1737, 1781, 1780), (1752, 1753, 1779, 1782), (1739, 1752, 1782, 1783), (1749, 1751, 1776, 1784), (1750, 1749, 1784, 1768), (1748, 1747, 1785, 1778), (1747, 1740, 1786, 1785), (1745, 1746, 1766, 1787), (1744, 1745, 1787, 1788), (1743, 1744, 1788, 1789), (1742, 1743, 1789, 1790), (1741, 1742, 1790, 1791), (1732, 1741, 1791, 1792), (1740, 1738, 1793, 1786), (1738, 1739, 1783, 1793), (1737, 1735, 1794, 1781), (1735, 1736, 1773, 1794), (1734, 1733, 1795, 1771), (1733, 1732, 1792, 1795), (1795, 1792, 1797, 1796), (1771, 1795, 1796, 1798), (1794, 1773, 1800, 1799), (1781, 1794, 1799, 1801), (1793, 1783, 1802, 1803), (1786, 1793, 1803, 1804), (1792, 1791, 1805, 1797), (1791, 1790, 1806, 1805), (1790, 1789, 1807, 1806), (1789, 1788, 1808, 1807), (1788, 1787, 1809, 1808), (1787, 1766, 1810, 1809), (1785, 1786, 1804, 1811), (1778, 1785, 1811, 1812), (1768, 1784, 1814, 1813), (1784, 1776, 1815, 1814), (1783, 1782, 1816, 1802), (1782, 1779, 1817, 1816), (1780, 1781, 1801, 1818), (1779, 1780, 1818, 1817), (1777, 1778, 1812, 1819), (1774, 1777, 1819, 1820), (1776, 1775, 1821, 1815), (1775, 1774, 1820, 1821), (1773, 1772, 1822, 1800), (1772, 1769, 1823, 1822), (1770, 1771, 1798, 1824), (1769, 1770, 1824, 1823), (1767, 1768, 1813, 1825), (1765, 1767, 1825, 1826), (1766, 1764, 1827, 1810), (1764, 1765, 1826, 1827), (1799, 1800, 1828, 1829), (1801, 1799, 1829, 1830), (1829, 1828, 1831, 1832), (1830, 1829, 1832, 1833), (1796, 1797, 1805, 1834), (1798, 1796, 1834, 1835), (1834, 1805, 1806, 1836), (1835, 1834, 1836, 1837), (1836, 1806, 1807, 1838), (1837, 1836, 1838, 1839), (1838, 1807, 1808, 1809), (1839, 1838, 1809, 1810), (1832, 1831, 1840, 1841), (1833, 1832, 1841, 1842), (1841, 1840, 1813, 1814), (1842, 1841, 1814, 1815), (1816, 1817, 1843, 1844), (1802, 1816, 1844, 1803), (1844, 1843, 1845, 1846), (1803, 1844, 1846, 1804), (1818, 1801, 1830, 1847), (1817, 1818, 1847, 1843), (1847, 1830, 1833, 1848), (1843, 1847, 1848, 1845), (1846, 1845, 1849, 1850), (1804, 1846, 1850, 1811), (1850, 1849, 1820, 1819), (1811, 1850, 1819, 1812), (1848, 1833, 1842, 1851), (1845, 1848, 1851, 1849), (1851, 1842, 1815, 1821), (1849, 1851, 1821, 1820), (1822, 1823, 1852, 1853), (1800, 1822, 1853, 1828), (1853, 1852, 1854, 1855), (1828, 1853, 1855, 1831), (1824, 1798, 1835, 1856), (1823, 1824, 1856, 1852), (1856, 1835, 1837, 1857), (1852, 1856, 1857, 1854), (1855, 1854, 1858, 1859), (1831, 1855, 1859, 1840), (1859, 1858, 1826, 1825), (1840, 1859, 1825, 1813), (1857, 1837, 1839, 1860), (1854, 1857, 1860, 1858), (1860, 1839, 1810, 1827), (1858, 1860, 1827, 1826)])
me_cube_001.materials.append(mat_material)
me_cube_001.use_remesh_preserve_volume = False
me_cube_001.use_remesh_preserve_attributes = False
me_cube_001.use_mirror_vertex_groups = False
me_cube_001.update()

# ---- objects
ob_cube = bpy.data.objects.new('Cube', me_cube_001)
ob_camera = bpy.data.objects.new('Camera', cam_camera)
ob_lamp = bpy.data.objects.new('Lamp', light_lamp)

# ---- transforms, parenting, visibility, modifiers, constraints
ob_cube.location = (0.8352, 0.7196, 1.373)
ob_cube.lineart.crease_threshold = 0.0
_m = ob_cube.modifiers.new('Subsurf', 'SUBSURF')
_m.uv_smooth = 'PRESERVE_CORNERS'
_m.quality = 2
_m.levels = 2
_m.show_only_control_edges = False
_m = ob_cube.modifiers.new('ParticleSystem 1', 'PARTICLE_SYSTEM')
ob_camera.location = (7.481, -5.923, 6.219)
ob_camera.rotation_euler = (1.109, 0.01082, 0.8149)
ob_camera.lock_rotations_4d = False
ob_camera.empty_display_type = 'ARROWS'
ob_camera.color = (0.0, 0.0, 0.0, 0.0)
ob_camera.display_type = 'WIRE'
ob_camera.lineart.crease_threshold = 0.0
_c = ob_camera.constraints.new('TRACK_TO'); _c.name = 'AutoTrack'
_c.target = ob_cube
ob_lamp.location = (4.076, 0.08009, 3.677)
ob_lamp.rotation_euler = (0.6503, 0.05522, 1.866)
ob_lamp.lock_rotations_4d = False
ob_lamp.empty_display_type = 'ARROWS'
ob_lamp.color = (0.0, 0.0, 0.0, 0.0)
ob_lamp.lineart.crease_threshold = 0.0
_c = ob_lamp.constraints.new('TRACK_TO'); _c.name = 'AutoTrack'
_c.target = ob_cube

# ---- collection membership
col_collection_1.objects.link(ob_cube)
col_collection_1.objects.link(ob_camera)
col_collection_1.objects.link(ob_lamp)

# ---- scene / render settings (as saved in the file)
scene.camera = ob_camera
scene.frame_start = 1; scene.frame_end = 250; scene.frame_set(3)
scene.render.engine = 'BLENDER_EEVEE_NEXT'
scene.render.image_settings.color_mode = 'RGB'
scene.render.image_settings.compression = 90
scene.render.resolution_percentage = 50
scene.render.dither_intensity = 0.0
scene.render.bake_margin = 2
scene.render.bake_bias = 0.0
scene.cycles.use_denoising = False
scene.cycles.samples = 10
scene.cycles.sampling_pattern = 'TABULATED_SOBOL'
scene.cycles.light_sampling_threshold = 0.0
scene.cycles.use_adaptive_sampling = False
scene.cycles.use_light_tree = False
scene.cycles.blur_glossy = 0.0
scene.cycles.volume_bounces = 1
scene.cycles.pixel_filter_type = 'GAUSSIAN'
scene.cycles.sample_clamp_indirect = 0.0
scene.view_settings.view_transform = 'Standard'
bpy.context.view_layer.update()

